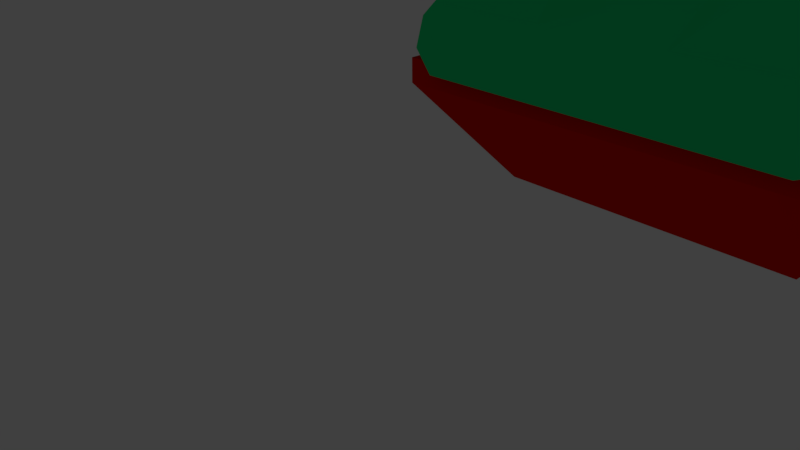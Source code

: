 # Source: HoundPit1.blend  (saved by Blender 2.77.0; exported with 4.5.12 LTS)
import bpy
from mathutils import Matrix  # noqa: F401  (used for matrix-valued properties, if any)

bpy.ops.wm.read_factory_settings(use_empty=True)
scene = bpy.context.scene
scene.name = 'Scene'

# ---- collections
col_collection_1 = bpy.data.collections.new('Collection 1'); scene.collection.children.link(col_collection_1)

# ---- materials (node trees are filled in below, after node groups)
mat_material_002 = bpy.data.materials.new('Material.002')
mat_material_002.alpha_threshold = 0.0
mat_material_002.use_transparent_shadow = False
mat_material_002.diffuse_color = (0.01119, 0.7108, 0.8, 1.0)
mat_material_002.roughness = 0.5
mat_material_001 = bpy.data.materials.new('Material.001')
mat_material_001.alpha_threshold = 0.0
mat_material_001.use_transparent_shadow = False
mat_material_001.diffuse_color = (0.01095, 0.8, 0.2339, 1.0)
mat_material_001.roughness = 0.5
mat_material_001.line_color = (0.0, 0.0, 0.0, 1.0)
mat_material_000 = bpy.data.materials.new('Material.000')
mat_material_000.alpha_threshold = 0.0
mat_material_000.use_transparent_shadow = False
mat_material_000.diffuse_color = (0.8, 0.007264, 0.0, 1.0)
mat_material_000.roughness = 0.5
mat_material_000.line_color = (0.0, 0.0, 0.0, 1.0)
mat_material_003 = bpy.data.materials.new('Material.003')
mat_material_003.alpha_threshold = 0.0
mat_material_003.use_transparent_shadow = False
mat_material_003.diffuse_color = (0.0, 0.0, 0.0, 1.0)
mat_material_003.roughness = 0.5
mat_material_003.line_color = (0.0, 0.0, 0.0, 1.0)
mat_material_004 = bpy.data.materials.new('Material.004')
mat_material_004.alpha_threshold = 0.0
mat_material_004.use_transparent_shadow = False
mat_material_004.roughness = 0.5
mat_material_005 = bpy.data.materials.new('Material.005')
mat_material_005.alpha_threshold = 0.0
mat_material_005.use_transparent_shadow = False
mat_material_005.diffuse_color = (0.0, 0.0, 0.0, 1.0)
mat_material_005.roughness = 0.5
mat_material_005.line_color = (0.0, 0.0, 0.0, 1.0)
mat_material_006 = bpy.data.materials.new('Material.006')
mat_material_006.alpha_threshold = 0.0
mat_material_006.use_transparent_shadow = False
mat_material_006.roughness = 0.5

# ---- material node trees

# ---- world
world_world = bpy.data.worlds.new('World'); scene.world = world_world
world_world.color = (0.05088, 0.05088, 0.05088)
world_world.use_sun_shadow = False
world_world.sun_shadow_jitter_overblur = 0.0
world_world.cycles.sampling_method = 'MANUAL'

# ---- cameras
cam_camera = bpy.data.cameras.new('Camera')
cam_camera.clip_end = 100.0
cam_camera.lens = 35.0
cam_camera.sensor_width = 32.0
cam_camera.sensor_height = 18.0
cam_camera.ortho_scale = 7.314
cam_camera.dof.focus_distance = 0.0
cam_camera.dof.aperture_fstop = 128.0

# ---- lights
light_lamp = bpy.data.lights.new('Lamp', 'POINT')
light_lamp.transmission_factor = 0.0
light_lamp.cutoff_distance = 30.0
light_lamp.energy = 257.0
light_lamp.shadow_buffer_clip_start = 1.001
light_lamp.shadow_soft_size = 0.1
light_lamp.shadow_maximum_resolution = 0.006
light_lamp.use_absolute_resolution = True

# ---- meshes
me_cube_002 = bpy.data.meshes.new('Cube.002')
me_cube_002.from_pydata([(-0.8018, 2.847, -11.11), (-0.7574, 2.847, -11.11), (-0.8018, 2.891, -11.11), (-0.7574, 2.891, -11.11), (-0.7938, 2.841, -11.11), (-0.7796, 2.839, -11.11), (-0.7653, 2.841, -11.11), (-0.7653, 2.898, -11.11), (-0.7796, 2.9, -11.11), (-0.7938, 2.898, -11.11), (-0.808, 2.883, -11.11), (-0.8098, 2.869, -11.11), (-0.808, 2.855, -11.11), (-0.7511, 2.855, -11.11), (-0.7493, 2.869, -11.11), (-0.7511, 2.883, -11.11), (-0.7907, 2.858, -11.11), (-0.7907, 2.869, -11.11), (-0.7907, 2.88, -11.11), (-0.7796, 2.858, -11.11), (-0.7796, 2.869, -11.11), (-0.7796, 2.88, -11.11), (-0.7685, 2.858, -11.11), (-0.7685, 2.869, -11.11), (-0.7685, 2.88, -11.11), (-0.8018, 2.847, 5.464), (-0.7574, 2.847, 5.464), (-0.8018, 2.891, 5.464), (-0.7574, 2.891, 5.464), (-0.7938, 2.841, 5.464), (-0.7796, 2.839, 5.464), (-0.7653, 2.841, 5.464), (-0.7653, 2.898, 5.464), (-0.7796, 2.9, 5.464), (-0.7938, 2.898, 5.464), (-0.808, 2.883, 5.464), (-0.8098, 2.869, 5.464), (-0.808, 2.855, 5.464), (-0.7511, 2.855, 5.464), (-0.7493, 2.869, 5.464), (-0.7511, 2.883, 5.464), (-0.783, 2.866, 7.871), (-0.7761, 2.866, 7.871), (-0.783, 2.873, 7.871), (-0.7761, 2.873, 7.871), (-0.7818, 2.865, 7.871), (-0.7796, 2.865, 7.871), (-0.7773, 2.865, 7.871), (-0.7773, 2.874, 7.871), (-0.7796, 2.874, 7.871), (-0.7818, 2.874, 7.871), (-0.784, 2.871, 7.871), (-0.7843, 2.869, 7.871), (-0.784, 2.867, 7.871), (-0.7751, 2.867, 7.871), (-0.7748, 2.869, 7.871), (-0.7751, 2.871, 7.871), (-0.7813, 2.868, 7.871), (-0.7813, 2.869, 7.871), (-0.7813, 2.871, 7.871), (-0.7796, 2.868, 7.871), (-0.7796, 2.869, 7.871), (-0.7796, 2.871, 7.871), (-0.7778, 2.868, 7.871), (-0.7778, 2.869, 7.871), (-0.7778, 2.871, 7.871)], [], [(24, 7, 3, 15), (10, 2, 9, 18), (18, 9, 8, 21), (21, 8, 7, 24), (5, 19, 22, 6), (19, 20, 23, 22), (20, 21, 24, 23), (4, 16, 19, 5), (16, 17, 20, 19), (17, 18, 21, 20), (0, 12, 16, 4), (12, 11, 17, 16), (11, 10, 18, 17), (6, 22, 13, 1), (22, 23, 14, 13), (23, 24, 15, 14), (27, 35, 51, 43), (29, 30, 46, 45), (25, 29, 45, 41), (39, 40, 56, 55), (34, 27, 43, 50), (38, 39, 55, 54), (40, 28, 44, 56), (33, 34, 50, 49), (26, 38, 54, 42), (31, 26, 42, 47), (32, 33, 49, 48), (36, 37, 53, 52), (37, 25, 41, 53), (28, 32, 48, 44), (35, 36, 52, 51), (30, 31, 47, 46), (8, 9, 34, 33), (15, 3, 28, 40), (13, 14, 39, 38), (9, 2, 27, 34), (14, 15, 40, 39), (0, 4, 29, 25), (4, 5, 30, 29), (2, 10, 35, 27), (5, 6, 31, 30), (10, 11, 36, 35), (3, 7, 32, 28), (12, 0, 25, 37), (11, 12, 37, 36), (7, 8, 33, 32), (6, 1, 26, 31), (1, 13, 38, 26), (65, 56, 44, 48), (51, 59, 50, 43), (59, 62, 49, 50), (62, 65, 48, 49), (46, 47, 63, 60), (60, 63, 64, 61), (61, 64, 65, 62), (45, 46, 60, 57), (57, 60, 61, 58), (58, 61, 62, 59), (41, 45, 57, 53), (53, 57, 58, 52), (52, 58, 59, 51), (47, 42, 54, 63), (63, 54, 55, 64), (64, 55, 56, 65)])
me_cube_002.materials.append(mat_material_002)
me_cube_002.use_remesh_preserve_volume = False
me_cube_002.use_remesh_preserve_attributes = False
me_cube_002.use_mirror_vertex_groups = False
me_cube_002.update()
me_cube_001 = bpy.data.meshes.new('Cube.001')
me_cube_001.from_pydata([(0.8877, 0.8877, -0.8877), (0.8877, -0.8877, -0.8877), (-0.8877, -0.8877, -0.8877), (-0.8877, 0.8878, -0.8877), (0.8878, 0.8877, 0.8877), (0.8877, -0.8878, 0.8877), (-0.8878, -0.8877, 0.8877), (-0.8877, 0.8877, 0.8877), (0.7143, 1.0, -1.0), (0.4286, 1.0, -1.0), (0.1429, 1.0, -1.0), (-0.1429, 1.0, -1.0), (-0.4286, 1.0, -1.0), (-0.7143, 1.0, -1.0), (0.7143, -1.0, -1.0), (0.4286, -1.0, -1.0), (0.1429, -1.0, -1.0), (-0.1429, -1.0, -1.0), (-0.4286, -1.0, -1.0), (-0.7143, -1.0, -1.0), (0.7143, 1.0, 1.0), (0.4286, 1.0, 1.0), (0.1429, 1.0, 1.0), (-0.1429, 1.0, 1.0), (-0.4286, 1.0, 1.0), (-0.7143, 1.0, 1.0), (0.7143, -1.0, 1.0), (0.4286, -1.0, 1.0), (0.1429, -1.0, 1.0), (-0.1429, -1.0, 1.0), (-0.4286, -1.0, 1.0), (-0.7143, -1.0, 1.0), (1.0, 0.7143, -1.0), (1.0, 0.4286, -1.0), (1.0, 0.1429, -1.0), (1.0, -0.1429, -1.0), (1.0, -0.4286, -1.0), (1.0, -0.7143, -1.0), (-1.0, -0.7143, -1.0), (-1.0, -0.4286, -1.0), (-1.0, -0.1429, -1.0), (-1.0, 0.1429, -1.0), (-1.0, 0.4286, -1.0), (-1.0, 0.7143, -1.0), (1.0, 0.7143, 1.0), (1.0, 0.4286, 1.0), (1.0, 0.1429, 1.0), (1.0, -0.1429, 1.0), (1.0, -0.4286, 1.0), (1.0, -0.7143, 1.0), (-1.0, -0.7143, 1.0), (-1.0, -0.4286, 1.0), (-1.0, -0.1429, 1.0), (-1.0, 0.1429, 1.0), (-1.0, 0.4286, 1.0), (-1.0, 0.7143, 1.0), (0.7143, 0.7143, 1.0), (0.7143, 0.4286, 3.962), (0.7143, 0.1429, 3.962), (0.7143, -0.1429, 3.962), (0.7143, -0.4286, 3.962), (0.7143, -0.7143, 1.0), (0.4286, 0.7143, 1.0), (0.4286, 0.4286, 3.962), (0.4286, 0.1429, 3.962), (0.4286, -0.1429, 3.962), (0.4286, -0.4286, 3.962), (0.4286, -0.7143, 1.0), (0.1429, 0.7143, 1.0), (0.1429, 0.4286, 1.0), (0.1429, 0.1429, 1.0), (0.1429, -0.1429, 1.0), (0.1429, -0.4286, 1.0), (0.1429, -0.7143, 1.0), (-0.1429, 0.7143, 1.0), (-0.1429, 0.4286, 1.0), (-0.1429, 0.1429, 1.0), (-0.1429, -0.1429, 1.0), (-0.1429, -0.4286, 1.0), (-0.1429, -0.7143, 1.0), (-0.4286, 0.7143, 1.0), (-0.4286, 0.4286, 3.962), (-0.4286, 0.1429, 3.962), (-0.4286, -0.1429, 3.962), (-0.4286, -0.4286, 3.962), (-0.4286, -0.7143, 1.0), (-0.7143, 0.7143, 1.0), (-0.7143, 0.4286, 3.962), (-0.7143, 0.1429, 3.962), (-0.7143, -0.1429, 3.962), (-0.7143, -0.4286, 3.962), (-0.7143, -0.7143, 1.0), (0.7143, -0.7143, -1.0), (0.7143, -0.4286, 1.236), (0.7143, -0.1429, 1.236), (0.7143, 0.1429, 1.236), (0.7143, 0.4286, 1.236), (0.7143, 0.7143, -1.0), (0.4286, -0.7143, -1.0), (0.4286, -0.4286, 1.236), (0.4286, -0.1429, 1.236), (0.4286, 0.1429, 1.236), (0.4286, 0.4286, 1.236), (0.4286, 0.7143, -1.0), (0.1429, -0.7143, -1.0), (0.1429, -0.4286, -1.0), (0.1429, -0.1429, -1.0), (0.1429, 0.1429, -1.0), (0.1429, 0.4286, -1.0), (0.1429, 0.7143, -1.0), (-0.1429, -0.7143, -1.0), (-0.1429, -0.4286, -1.0), (-0.1429, -0.1429, -1.0), (-0.1429, 0.1429, -1.0), (-0.1429, 0.4286, -1.0), (-0.1429, 0.7143, -1.0), (-0.4286, -0.7143, -1.0), (-0.4286, -0.4286, 1.236), (-0.4286, -0.1429, 1.236), (-0.4286, 0.1429, 1.236), (-0.4286, 0.4286, 1.236), (-0.4286, 0.7143, -1.0), (-0.7143, -0.7143, -1.0), (-0.7143, -0.4286, 1.236), (-0.7143, -0.1429, 1.236), (-0.7143, 0.1429, 1.236), (-0.7143, 0.4286, 1.236), (-0.7143, 0.7143, -1.0), (0.9389, 0.9389, 0.0), (0.9389, -0.9389, 0.0), (-0.9389, -0.9389, 0.0), (-0.9389, 0.9389, 0.0), (0.7554, 1.058, 0.0), (0.4532, 1.058, 0.0), (0.1511, 1.058, 0.0), (-0.1511, 1.058, 0.0), (-0.4532, 1.058, 0.0), (-0.7554, 1.058, 0.0), (0.7554, -1.058, 0.0), (0.4532, -1.058, 0.0), (0.1511, -1.058, 0.0), (-0.1511, -1.058, 0.0), (-0.4532, -1.058, 0.0), (-0.7554, -1.058, 0.0), (-1.058, -0.7554, 0.0), (-1.058, -0.4532, 0.0), (-1.058, -0.1511, 0.0), (-1.058, 0.1511, 0.0), (-1.058, 0.4532, 0.0), (-1.058, 0.7554, 0.0), (1.058, 0.7554, 0.0), (1.058, 0.4532, 0.0), (1.058, 0.1511, 0.0), (1.058, -0.1511, 0.0), (1.058, -0.4532, 0.0), (1.058, -0.7554, 0.0)], [], [(122, 19, 2, 38), (91, 50, 6, 31), (155, 49, 5, 129), (143, 31, 6, 130), (149, 55, 7, 131), (137, 13, 3, 131), (128, 0, 8, 132), (132, 8, 9, 133), (133, 9, 10, 134), (134, 10, 11, 135), (135, 11, 12, 136), (136, 12, 13, 137), (129, 5, 26, 138), (138, 26, 27, 139), (139, 27, 28, 140), (140, 28, 29, 141), (141, 29, 30, 142), (142, 30, 31, 143), (49, 61, 26, 5), (61, 67, 27, 26), (67, 73, 28, 27), (73, 79, 29, 28), (79, 85, 30, 29), (85, 91, 31, 30), (37, 1, 14, 92), (92, 14, 15, 98), (98, 15, 16, 104), (104, 16, 17, 110), (110, 17, 18, 116), (116, 18, 19, 122), (12, 121, 127, 13), (121, 120, 126, 127), (120, 119, 125, 126), (119, 118, 124, 125), (118, 117, 123, 124), (117, 116, 122, 123), (11, 115, 121, 12), (115, 114, 120, 121), (114, 113, 119, 120), (113, 112, 118, 119), (112, 111, 117, 118), (111, 110, 116, 117), (10, 109, 115, 11), (109, 108, 114, 115), (108, 107, 113, 114), (107, 106, 112, 113), (106, 105, 111, 112), (105, 104, 110, 111), (9, 103, 109, 10), (103, 102, 108, 109), (102, 101, 107, 108), (101, 100, 106, 107), (100, 99, 105, 106), (99, 98, 104, 105), (8, 97, 103, 9), (97, 96, 102, 103), (96, 95, 101, 102), (95, 94, 100, 101), (94, 93, 99, 100), (93, 92, 98, 99), (0, 32, 97, 8), (32, 33, 96, 97), (33, 34, 95, 96), (34, 35, 94, 95), (35, 36, 93, 94), (36, 37, 92, 93), (24, 25, 86, 80), (80, 86, 87, 81), (81, 87, 88, 82), (82, 88, 89, 83), (83, 89, 90, 84), (84, 90, 91, 85), (23, 24, 80, 74), (74, 80, 81, 75), (75, 81, 82, 76), (76, 82, 83, 77), (77, 83, 84, 78), (78, 84, 85, 79), (22, 23, 74, 68), (68, 74, 75, 69), (69, 75, 76, 70), (70, 76, 77, 71), (71, 77, 78, 72), (72, 78, 79, 73), (21, 22, 68, 62), (62, 68, 69, 63), (63, 69, 70, 64), (64, 70, 71, 65), (65, 71, 72, 66), (66, 72, 73, 67), (20, 21, 62, 56), (56, 62, 63, 57), (57, 63, 64, 58), (58, 64, 65, 59), (59, 65, 66, 60), (60, 66, 67, 61), (4, 20, 56, 44), (44, 56, 57, 45), (45, 57, 58, 46), (46, 58, 59, 47), (47, 59, 60, 48), (48, 60, 61, 49), (130, 6, 50, 144), (144, 50, 51, 145), (145, 51, 52, 146), (146, 52, 53, 147), (147, 53, 54, 148), (148, 54, 55, 149), (128, 4, 44, 150), (150, 44, 45, 151), (151, 45, 46, 152), (152, 46, 47, 153), (153, 47, 48, 154), (154, 48, 49, 155), (25, 7, 55, 86), (86, 55, 54, 87), (87, 54, 53, 88), (88, 53, 52, 89), (89, 52, 51, 90), (90, 51, 50, 91), (13, 127, 43, 3), (127, 126, 42, 43), (126, 125, 41, 42), (125, 124, 40, 41), (124, 123, 39, 40), (123, 122, 38, 39), (36, 154, 155, 37), (35, 153, 154, 36), (34, 152, 153, 35), (33, 151, 152, 34), (32, 150, 151, 33), (0, 128, 150, 32), (42, 148, 149, 43), (41, 147, 148, 42), (40, 146, 147, 41), (39, 145, 146, 40), (38, 144, 145, 39), (2, 130, 144, 38), (18, 142, 143, 19), (17, 141, 142, 18), (16, 140, 141, 17), (15, 139, 140, 16), (14, 138, 139, 15), (1, 129, 138, 14), (24, 136, 137, 25), (23, 135, 136, 24), (22, 134, 135, 23), (21, 133, 134, 22), (20, 132, 133, 21), (4, 128, 132, 20), (25, 137, 131, 7), (43, 149, 131, 3), (19, 143, 130, 2), (37, 155, 129, 1)])
me_cube_001.materials.append(mat_material_001)
me_cube_001.use_remesh_preserve_volume = False
me_cube_001.use_remesh_preserve_attributes = False
me_cube_001.use_mirror_vertex_groups = False
me_cube_001.update()
me_cube = bpy.data.meshes.new('Cube')
me_cube.from_pydata([(-0.9384, 1.063, -11.18), (1.009, 1.063, -11.18), (-0.9384, 3.011, -11.18), (1.009, 3.011, -11.18), (-0.6139, 1.063, -11.18), (-0.2893, 1.063, -11.18), (0.03523, 1.063, -11.18), (0.3598, 1.063, -11.18), (0.6843, 1.063, -11.18), (0.6843, 3.011, -11.18), (0.3598, 3.011, -11.18), (0.03523, 3.011, -11.18), (-0.2893, 3.011, -11.18), (-0.6139, 3.011, -11.18), (-0.9384, 2.686, -11.18), (-0.9384, 2.362, -11.18), (-0.9384, 2.037, -11.18), (-0.9384, 1.713, -11.18), (-0.9384, 1.388, -11.18), (1.009, 1.388, -11.18), (1.009, 1.713, -11.18), (1.009, 2.037, -11.18), (1.009, 2.362, -11.18), (1.009, 2.686, -11.18), (-0.6139, 1.388, -17.78), (-0.6139, 1.713, -19.98), (-0.6139, 2.037, -19.98), (-0.6139, 2.362, -19.98), (-0.6139, 2.686, -17.78), (-0.2893, 1.388, -19.98), (-0.2893, 1.713, -22.25), (-0.2893, 2.037, -22.25), (-0.2893, 2.362, -22.25), (-0.2893, 2.686, -19.98), (0.03523, 1.388, -19.98), (0.03523, 1.713, -22.25), (0.03523, 2.037, -24.35), (0.03523, 2.362, -22.25), (0.03523, 2.686, -19.98), (0.3598, 1.388, -19.98), (0.3598, 1.713, -22.25), (0.3598, 2.037, -22.25), (0.3598, 2.362, -22.25), (0.3598, 2.686, -19.98), (0.6843, 1.388, -17.78), (0.6843, 1.713, -19.98), (0.6843, 2.037, -19.98), (0.6843, 2.362, -19.98), (0.6843, 2.686, -17.78), (-0.9384, 1.063, -13.4), (1.009, 1.063, -13.4), (-0.9384, 3.011, -13.4), (1.009, 3.011, -13.4), (-0.6139, 1.063, -13.4), (-0.2893, 1.063, -13.4), (0.03523, 1.063, -13.4), (0.3598, 1.063, -13.4), (0.6843, 1.063, -13.4), (0.6843, 3.011, -13.4), (0.3598, 3.011, -13.4), (0.03523, 3.011, -13.4), (-0.2893, 3.011, -13.4), (-0.6139, 3.011, -13.4), (-0.9384, 2.686, -13.4), (-0.9384, 2.362, -13.4), (-0.9384, 2.037, -13.4), (-0.9384, 1.713, -13.4), (-0.9384, 1.388, -13.4), (1.009, 1.388, -13.4), (1.009, 1.713, -13.4), (1.009, 2.037, -13.4), (1.009, 2.362, -13.4), (1.009, 2.686, -13.4), (-0.6139, 1.388, -22.19), (-0.6139, 1.713, -22.19), (-0.6139, 2.037, -22.19), (-0.6139, 2.362, -22.19), (-0.6139, 2.686, -22.19), (-0.2893, 1.388, -22.19), (-0.2893, 1.713, -24.47), (-0.2893, 2.037, -24.47), (-0.2893, 2.362, -24.47), (-0.2893, 2.686, -22.19), (0.03523, 1.388, -22.19), (0.03523, 1.713, -24.47), (0.03523, 2.037, -26.56), (0.03523, 2.362, -24.47), (0.03523, 2.686, -22.19), (0.3598, 1.388, -22.19), (0.3598, 1.713, -24.47), (0.3598, 2.037, -24.47), (0.3598, 2.362, -24.47), (0.3598, 2.686, -22.19), (0.6843, 1.388, -22.19), (0.6843, 1.713, -22.19), (0.6843, 2.037, -22.19), (0.6843, 2.362, -22.19), (0.6843, 2.686, -22.19)], [], [(48, 9, 3, 23), (14, 2, 13, 28), (28, 13, 12, 33), (33, 12, 11, 38), (38, 11, 10, 43), (43, 10, 9, 48), (7, 39, 44, 8), (39, 40, 45, 44), (40, 41, 46, 45), (41, 42, 47, 46), (42, 43, 48, 47), (6, 34, 39, 7), (34, 35, 40, 39), (35, 36, 41, 40), (36, 37, 42, 41), (37, 38, 43, 42), (5, 29, 34, 6), (29, 30, 35, 34), (30, 31, 36, 35), (31, 32, 37, 36), (32, 33, 38, 37), (4, 24, 29, 5), (24, 25, 30, 29), (25, 26, 31, 30), (26, 27, 32, 31), (27, 28, 33, 32), (0, 18, 24, 4), (18, 17, 25, 24), (17, 16, 26, 25), (16, 15, 27, 26), (15, 14, 28, 27), (8, 44, 19, 1), (44, 45, 20, 19), (45, 46, 21, 20), (46, 47, 22, 21), (47, 48, 23, 22), (97, 72, 52, 58), (63, 77, 62, 51), (77, 82, 61, 62), (82, 87, 60, 61), (87, 92, 59, 60), (92, 97, 58, 59), (56, 57, 93, 88), (88, 93, 94, 89), (89, 94, 95, 90), (90, 95, 96, 91), (91, 96, 97, 92), (55, 56, 88, 83), (83, 88, 89, 84), (84, 89, 90, 85), (85, 90, 91, 86), (86, 91, 92, 87), (54, 55, 83, 78), (78, 83, 84, 79), (79, 84, 85, 80), (80, 85, 86, 81), (81, 86, 87, 82), (53, 54, 78, 73), (73, 78, 79, 74), (74, 79, 80, 75), (75, 80, 81, 76), (76, 81, 82, 77), (49, 53, 73, 67), (67, 73, 74, 66), (66, 74, 75, 65), (65, 75, 76, 64), (64, 76, 77, 63), (57, 50, 68, 93), (93, 68, 69, 94), (94, 69, 70, 95), (95, 70, 71, 96), (96, 71, 72, 97), (12, 13, 62, 61), (22, 23, 72, 71), (5, 6, 55, 54), (15, 16, 65, 64), (6, 7, 56, 55), (16, 17, 66, 65), (18, 0, 49, 67), (7, 8, 57, 56), (17, 18, 67, 66), (8, 1, 50, 57), (3, 9, 58, 52), (1, 19, 68, 50), (23, 3, 52, 72), (9, 10, 59, 58), (19, 20, 69, 68), (13, 2, 51, 62), (10, 11, 60, 59), (20, 21, 70, 69), (0, 4, 53, 49), (2, 14, 63, 51), (11, 12, 61, 60), (21, 22, 71, 70), (4, 5, 54, 53), (14, 15, 64, 63)])
me_cube.materials.append(mat_material_000)
me_cube.use_remesh_preserve_volume = False
me_cube.use_remesh_preserve_attributes = False
me_cube.use_mirror_vertex_groups = False
me_cube.update()
me_cube_003 = bpy.data.meshes.new('Cube.003')
me_cube_003.from_pydata([(-0.8018, 2.847, -11.11), (-0.7574, 2.847, -11.11), (-0.8018, 2.891, -11.11), (-0.7574, 2.891, -11.11), (-0.7938, 2.841, -11.11), (-0.7796, 2.839, -11.11), (-0.7653, 2.841, -11.11), (-0.7653, 2.898, -11.11), (-0.7796, 2.9, -11.11), (-0.7938, 2.898, -11.11), (-0.808, 2.883, -11.11), (-0.8098, 2.869, -11.11), (-0.808, 2.855, -11.11), (-0.7511, 2.855, -11.11), (-0.7493, 2.869, -11.11), (-0.7511, 2.883, -11.11), (-0.7907, 2.858, -11.11), (-0.7907, 2.869, -11.11), (-0.7907, 2.88, -11.11), (-0.7796, 2.858, -11.11), (-0.7796, 2.869, -11.11), (-0.7796, 2.88, -11.11), (-0.7685, 2.858, -11.11), (-0.7685, 2.869, -11.11), (-0.7685, 2.88, -11.11), (-0.8018, 2.847, 5.464), (-0.7574, 2.847, 5.464), (-0.8018, 2.891, 5.464), (-0.7574, 2.891, 5.464), (-0.7938, 2.841, 5.464), (-0.7796, 2.839, 5.464), (-0.7653, 2.841, 5.464), (-0.7653, 2.898, 5.464), (-0.7796, 2.9, 5.464), (-0.7938, 2.898, 5.464), (-0.808, 2.883, 5.464), (-0.8098, 2.869, 5.464), (-0.808, 2.855, 5.464), (-0.7511, 2.855, 5.464), (-0.7493, 2.869, 5.464), (-0.7511, 2.883, 5.464), (-0.783, 2.866, 7.871), (-0.7761, 2.866, 7.871), (-0.783, 2.873, 7.871), (-0.7761, 2.873, 7.871), (-0.7818, 2.865, 7.871), (-0.7796, 2.865, 7.871), (-0.7773, 2.865, 7.871), (-0.7773, 2.874, 7.871), (-0.7796, 2.874, 7.871), (-0.7818, 2.874, 7.871), (-0.784, 2.871, 7.871), (-0.7843, 2.869, 7.871), (-0.784, 2.867, 7.871), (-0.7751, 2.867, 7.871), (-0.7748, 2.869, 7.871), (-0.7751, 2.871, 7.871), (-0.7813, 2.868, 7.871), (-0.7813, 2.869, 7.871), (-0.7813, 2.871, 7.871), (-0.7796, 2.868, 7.871), (-0.7796, 2.869, 7.871), (-0.7796, 2.871, 7.871), (-0.7778, 2.868, 7.871), (-0.7778, 2.869, 7.871), (-0.7778, 2.871, 7.871)], [], [(24, 7, 3, 15), (10, 2, 9, 18), (18, 9, 8, 21), (21, 8, 7, 24), (5, 19, 22, 6), (19, 20, 23, 22), (20, 21, 24, 23), (4, 16, 19, 5), (16, 17, 20, 19), (17, 18, 21, 20), (0, 12, 16, 4), (12, 11, 17, 16), (11, 10, 18, 17), (6, 22, 13, 1), (22, 23, 14, 13), (23, 24, 15, 14), (27, 35, 51, 43), (29, 30, 46, 45), (25, 29, 45, 41), (39, 40, 56, 55), (34, 27, 43, 50), (38, 39, 55, 54), (40, 28, 44, 56), (33, 34, 50, 49), (26, 38, 54, 42), (31, 26, 42, 47), (32, 33, 49, 48), (36, 37, 53, 52), (37, 25, 41, 53), (28, 32, 48, 44), (35, 36, 52, 51), (30, 31, 47, 46), (8, 9, 34, 33), (15, 3, 28, 40), (13, 14, 39, 38), (9, 2, 27, 34), (14, 15, 40, 39), (0, 4, 29, 25), (4, 5, 30, 29), (2, 10, 35, 27), (5, 6, 31, 30), (10, 11, 36, 35), (3, 7, 32, 28), (12, 0, 25, 37), (11, 12, 37, 36), (7, 8, 33, 32), (6, 1, 26, 31), (1, 13, 38, 26), (65, 56, 44, 48), (51, 59, 50, 43), (59, 62, 49, 50), (62, 65, 48, 49), (46, 47, 63, 60), (60, 63, 64, 61), (61, 64, 65, 62), (45, 46, 60, 57), (57, 60, 61, 58), (58, 61, 62, 59), (41, 45, 57, 53), (53, 57, 58, 52), (52, 58, 59, 51), (47, 42, 54, 63), (63, 54, 55, 64), (64, 55, 56, 65)])
me_cube_003.materials.append(mat_material_002)
me_cube_003.use_remesh_preserve_volume = False
me_cube_003.use_remesh_preserve_attributes = False
me_cube_003.use_mirror_vertex_groups = False
me_cube_003.update()
me_cube_004 = bpy.data.meshes.new('Cube.004')
me_cube_004.from_pydata([(-1.915, 0.06425, -1.393), (-1.915, 0.9491, -1.393), (-2.401, -0.03478, 0.4912), (-2.401, 1.067, 0.4912), (-2.948, -0.4228, -0.5855), (-2.948, 1.385, -0.5855), (-2.878, -0.3108, -0.04713), (-2.878, 1.306, -0.04713), (-2.393, -0.1604, -1.043), (-2.393, 1.174, -1.043), (-1.443, 1.0, -1.561), (-1.443, 0.01333, -1.561), (-1.613, 1.067, 0.3216), (-1.613, -0.03478, 0.3216), (-1.688, 1.301, -0.7335), (-1.887, 0.007829, -0.8186), (-1.566, 1.233, -0.302), (-1.566, 0.02317, -0.342), (-1.566, -0.1604, -1.147), (-1.566, 1.174, -1.147), (-0.7217, 1.0, -1.561), (-0.7217, 0.01333, -1.561), (-0.7217, 1.0, -0.2951), (-0.7217, 0.01333, -0.2951), (-0.8442, 1.301, -0.8379), (-0.2952, -0.4931, -0.8379), (-0.783, 1.233, -0.4316), (-0.783, -0.04253, -0.4316), (-0.783, -0.1604, -1.199), (-0.783, 1.174, -1.199), (-2.147, 0.5205, -1.477), (-2.689, 0.5347, 0.6245), (-0.01143, 0.6036, -0.3863), (-3.299, 0.4298, -0.5763), (-3.221, 0.4888, 0.02409), (-2.681, 0.5281, -1.086), (-1.811, 0.5347, 0.4353), (-1.621, 0.5222, -1.664), (-0.8163, 0.5222, -0.2525), (0.001663, 0.8515, -2.653), (0.001663, 0.1841, -2.653), (-0.6907, 0.8515, -2.653), (-0.6907, 0.1841, -2.653), (-0.3445, 0.8515, -2.653), (-0.3445, 0.1841, -2.653), (-0.776, 0.5283, -2.723), (-0.2872, 0.2261, -1.974), (0.007032, 0.7933, -1.974), (-0.5815, 0.2261, -1.974), (-0.6539, 0.5186, -2.034), (-0.5815, 0.7933, -1.974), (-0.2872, 0.7933, -1.974), (0.007032, 0.2261, -1.974), (-0.007629, 1.091, -3.48), (-0.00763, -0.04807, -3.48), (-1.19, 1.091, -3.48), (-1.19, -0.04807, -3.48), (-0.5986, 1.091, -3.48), (-0.5986, -0.04807, -3.48), (-1.335, 0.5395, -3.599), (-0.09925, -1.07, -5.246), (-0.09925, 4.119, -5.41), (-0.05038, 1.519, -4.173), (-0.05038, -0.4755, -4.173), (-2.119, 1.519, -4.173), (-2.119, -0.4755, -4.173), (-1.085, 1.519, -4.578), (-1.085, -0.4755, -4.173), (-2.374, 0.553, -4.381), (-3.182, 1.434, -4.665), (-3.182, -0.394, -4.665), (-1.641, 4.119, -6.212), (-1.641, -0.966, -5.52), (-3.562, 0.5666, -4.226), (-1.843, 0.5666, -4.976), (-0.07878, 1.665, -8.264), (-0.07878, -0.5357, -9.304), (-0.09686, 0.5995, -9.534), (-1.624, 1.45, -9.304), (-0.9817, -0.3203, -9.304), (-1.37, 0.5995, -9.534), (-0.1317, -1.495, -6.278), (-1.641, -1.495, -6.278), (-0.09925, 2.016, -6.278), (-1.641, 2.016, -6.278), (-1.843, 0.5768, -6.589), (-3.305, 1.434, -5.802), (-3.305, -0.3938, -5.802), (-2.497, 2.006, -5.802), (-2.497, -0.9659, -5.802), (-3.685, 0.5667, -5.363), (-2.275, 0.5667, -5.711), (-2.965, 1.19, -7.641), (-3.42, 1.419, -7.461), (-2.965, -0.1787, -7.641), (-3.42, -0.4081, -7.461), (-3.8, 0.5524, -7.202), (-2.6, 0.5524, -7.55), (-3.438, -0.5632, -10.12), (-3.696, -0.4331, -10.02), (-3.438, -1.339, -10.12), (-3.696, -1.469, -10.02), (-3.911, -0.9247, -9.872), (-3.231, -0.9247, -10.07), (1.915, 0.06425, -1.393), (1.915, 0.9491, -1.393), (2.401, -0.03478, 0.4912), (2.401, 1.067, 0.4912), (3.678e-08, 1.0, -1.561), (3.678e-08, 0.01333, -1.561), (3.678e-08, 1.142, -0.3629), (3.678e-08, 0.01333, -0.4705), (2.948, -0.4228, -0.5855), (2.948, 1.385, -0.5855), (3.678e-08, 1.288, -0.9422), (3.678e-08, -0.6135, -0.8604), (2.878, -0.3108, -0.04713), (2.878, 1.306, -0.04713), (3.678e-08, 1.233, -0.5613), (3.678e-08, -0.1604, -0.5613), (3.678e-08, -0.1604, -1.251), (2.393, -0.1604, -1.043), (2.393, 1.174, -1.043), (3.678e-08, 1.174, -1.251), (1.443, 1.0, -1.561), (1.443, 0.01333, -1.561), (1.613, 1.067, 0.3216), (1.613, -0.03478, 0.3216), (1.688, 1.301, -0.7335), (1.887, 0.007829, -0.8186), (1.566, 1.233, -0.302), (1.566, 0.02317, -0.342), (1.566, -0.1604, -1.147), (1.566, 1.174, -1.147), (0.7217, 1.0, -1.561), (0.7217, 0.01333, -1.561), (0.7217, 1.0, -0.2951), (0.7217, 0.01333, -0.2951), (0.8442, 1.301, -0.8379), (0.2952, -0.4931, -0.8379), (0.783, 1.233, -0.4316), (0.783, -0.04253, -0.4316), (0.783, -0.1604, -1.199), (0.783, 1.174, -1.199), (2.147, 0.5205, -1.477), (2.689, 0.5347, 0.6245), (0.01143, 0.6036, -0.3863), (3.299, 0.4298, -0.5763), (3.221, 0.4888, 0.02409), (2.681, 0.5281, -1.086), (1.811, 0.5347, 0.4353), (1.621, 0.5222, -1.664), (0.8163, 0.5222, -0.2525), (-0.001663, 0.8515, -2.653), (-0.001663, 0.1841, -2.653), (0.6907, 0.8515, -2.653), (0.6907, 0.1841, -2.653), (0.3445, 0.8515, -2.653), (0.3445, 0.1841, -2.653), (0.776, 0.5283, -2.723), (0.2872, 0.2261, -1.974), (-0.007032, 0.7933, -1.974), (0.5815, 0.2261, -1.974), (0.6539, 0.5186, -2.034), (0.5815, 0.7933, -1.974), (0.2872, 0.7933, -1.974), (-0.007032, 0.2261, -1.974), (0.007629, 1.091, -3.48), (0.00763, -0.04807, -3.48), (1.19, 1.091, -3.48), (1.19, -0.04807, -3.48), (0.5986, 1.091, -3.48), (0.5986, -0.04807, -3.48), (1.335, 0.5395, -3.599), (-0.09925, -1.07, -5.246), (-0.09925, 4.119, -5.413), (-0.05038, 1.519, -4.173), (-0.05038, -0.4755, -4.173), (2.119, 1.519, -4.173), (2.119, -0.4755, -4.173), (1.085, 1.519, -4.173), (1.085, -0.4755, -4.173), (2.374, 0.553, -4.381), (3.182, 1.434, -4.665), (3.182, -0.394, -4.665), (1.641, 4.119, -6.212), (1.641, -0.966, -5.52), (3.562, 0.5666, -4.226), (1.843, 0.5666, -4.976), (-0.07878, 1.665, -8.264), (-0.07878, -0.5357, -9.304), (-0.09686, 0.5995, -9.534), (1.629, 1.45, -9.304), (0.9817, -0.3203, -9.304), (1.37, 0.5995, -9.534), (-0.1317, -1.495, -6.278), (1.641, -1.495, -6.278), (-0.09925, 2.016, -6.278), (1.641, 2.016, -6.278), (1.843, 0.5768, -6.589), (3.305, 1.434, -5.802), (3.305, -0.3938, -5.802), (2.497, 2.006, -5.802), (2.497, -0.9659, -5.802), (3.685, 0.5667, -5.363), (2.275, 0.5667, -5.711), (2.965, 1.19, -7.641), (3.42, 1.419, -7.461), (2.965, -0.1787, -7.641), (3.42, -0.4081, -7.461), (3.8, 0.5524, -7.202), (2.6, 0.5524, -7.55), (3.438, -0.5632, -10.12), (3.696, -0.4331, -10.02), (3.438, -1.339, -10.12), (3.696, -1.469, -10.02), (3.911, -0.9247, -9.872), (3.231, -0.9247, -10.07), (-0.08688, 1.718, -10.05), (-0.08688, -0.7693, -10.05), (-0.1088, 0.6078, -9.999), (-1.182, 1.457, -10.05), (-1.182, -0.508, -10.05), (-1.403, 0.6078, -9.999), (-0.08688, 1.718, -10.05), (-0.08688, -0.7693, -10.05), (-0.1088, 0.6078, -9.999), (1.2, 1.457, -10.05), (1.2, -0.508, -10.05), (1.42, 0.6078, -9.999), (-0.3213, 0.6014, -10.4), (-0.3018, 1.673, -10.45), (-1.051, 1.54, -10.45), (-0.3018, -0.2723, -10.45), (-1.051, -0.1392, -10.45), (-1.137, 0.6014, -10.4), (-0.3193, 0.1432, -14.42), (-0.4321, 0.4442, -14.47), (-0.9163, 0.385, -14.47), (-0.2998, -0.4306, -14.47), (-1.049, -0.2975, -14.47), (-1.135, 0.1432, -14.42), (-0.3113, 0.5959, -17.37), (-0.2918, 1.24, -17.42), (-1.041, 1.107, -17.42), (-0.2918, -0.1208, -17.42), (-1.041, 0.01237, -17.42), (-1.128, 0.5959, -17.33), (0.1956, 0.6036, -10.43), (0.2151, 1.674, -10.48), (1.064, 1.541, -10.48), (0.2151, -0.2711, -10.48), (1.064, -0.1379, -10.48), (1.151, 0.6036, -10.43), (0.1884, 0.142, -14.45), (0.3311, 0.4435, -14.51), (0.934, 0.3104, -14.51), (0.2079, -0.4313, -14.51), (1.057, -0.2982, -14.51), (1.144, 0.142, -14.45), (0.1815, 0.5948, -17.36), (0.201, 1.239, -17.41), (1.05, 1.106, -17.41), (0.201, -0.1214, -17.41), (1.05, 0.01174, -17.41), (1.138, 0.5948, -17.36), (3.244, -0.7919, -10.98), (3.502, -0.6618, -10.87), (3.717, -1.153, -10.73), (3.344, -1.318, -10.77), (3.602, -1.449, -10.67), (3.137, -0.9039, -10.72), (-3.308, -1.38, -10.72), (-3.566, -1.51, -10.62), (-3.781, -0.9651, -10.47), (-3.252, -0.6085, -10.99), (-3.51, -0.4784, -10.89), (-3.045, -0.97, -10.94), (-0.3142, 0.5921, -17.99), (-0.2947, 1.236, -18.04), (-0.894, 1.103, -18.04), (-0.4561, -1.549, -18.04), (-0.873, -1.416, -18.04), (-1.131, 0.5921, -17.95), (0.1786, 0.591, -17.98), (0.1981, 1.235, -18.03), (1.047, 1.102, -18.03), (0.3686, -1.549, -18.03), (0.886, -1.416, -18.03), (1.135, 0.591, -17.98), (1.137, 0.593, -17.66), (1.049, 1.104, -17.71), (0.1996, 1.237, -17.71), (0.1801, 0.593, -17.66), (0.1996, -0.3774, -17.71), (1.049, -0.3726, -17.71), (-1.042, 1.105, -17.73), (-0.2932, 1.238, -17.73), (-1.13, 0.594, -17.64), (-1.042, -0.3735, -17.73), (-0.2932, -0.3784, -17.73), (-0.3128, 0.594, -17.68), (0.3609, 1.0, -1.561), (0.3609, 0.01333, -1.561), (0.3609, 1.071, -0.329), (0.3609, 0.01333, -0.3828), (0.4221, 1.294, -0.89), (0.1476, -0.5533, -0.8491), (0.3915, 1.233, -0.4964), (0.3915, -0.1015, -0.4964), (0.3915, -0.1604, -1.225), (0.3915, 1.174, -1.225), (0.4139, 0.5629, -0.3194), (0.1714, 0.8515, -2.653), (0.1714, 0.1841, -2.653), (0.1401, 0.7933, -1.974), (0.1401, 0.2261, -1.974), (0.3031, 1.091, -3.48), (0.3031, -0.04807, -3.48), (0.5172, 1.519, -4.173), (0.5172, -0.4755, -4.173), (0.7707, 4.119, -5.701), (0.7707, -1.018, -5.383), (0.4514, -0.428, -9.304), (0.7545, -1.495, -6.278), (0.5564, -0.6387, -10.05), (0.6397, 1.608, -10.48), (0.6397, -0.2045, -10.48), (0.6326, 0.3429, -14.51), (0.6326, -0.7464, -14.51), (0.6257, 1.173, -17.41), (0.6257, -0.05484, -17.41), (0.6227, 1.169, -18.03), (0.6227, -0.7891, -18.03), (0.6568, 0.591, -17.98), (0.6243, -0.375, -17.71), (0.6243, 1.171, -17.71), (-0.3609, 1.0, -1.561), (-0.3609, 0.01333, -1.561), (-0.3609, 1.071, -0.329), (-0.3609, 0.01333, -0.3828), (-0.4221, 1.294, -0.89), (-0.1476, -0.5533, -0.8491), (-0.3915, 1.233, -0.4964), (-0.3915, -0.1015, -0.4964), (-0.3915, -0.1604, -1.225), (-0.3915, 1.174, -1.225), (-0.4139, 0.5629, -0.3194), (-0.1714, 0.8515, -2.653), (-0.1714, 0.1841, -2.653), (-0.1401, 0.7933, -1.974), (-0.1401, 0.2261, -1.974), (-0.3031, 1.091, -3.48), (-0.3031, -0.04807, -3.48), (-0.5676, 1.519, -4.173), (-0.5676, -0.4755, -4.173), (-0.87, 4.119, -5.699), (-0.87, -1.018, -5.383), (-0.5302, -0.428, -9.304), (-0.8862, -1.495, -6.278), (-0.6345, -0.6387, -10.05), (-0.6762, 1.607, -10.45), (-0.6762, -0.2058, -10.45), (-0.6742, 0.3436, -14.47), (-0.6742, -0.7457, -14.47), (-0.6662, 1.173, -17.42), (-0.6662, -0.05421, -17.42), (-0.6691, 1.17, -18.04), (-0.6691, -0.7885, -18.04), (-0.7227, 0.5921, -17.97), (-0.6677, -0.3759, -17.73), (-0.6677, 1.171, -17.73), (-0.1068, 10.56, -5.664), (-1.39, 10.56, -6.466), (-0.0863, 11.59, -8.517), (-1.636, 10.0, -8.651), (-0.1068, 11.63, -6.531), (-1.39, 10.57, -6.531), (-0.1068, 10.56, -5.666), (1.3, 10.56, -6.466), (-0.0863, 11.59, -8.517), (1.617, 10.0, -8.651), (-0.1068, 11.63, -6.531), (1.3, 10.57, -6.531), (-0.09439, 10.23, -10.71), (-1.19, 10.01, -10.31), (-0.09439, 10.23, -10.71), (1.192, 10.01, -10.31), (-0.3093, 10.23, -10.71), (-1.058, 10.09, -10.71), (0.2076, 10.23, -10.74), (1.057, 10.09, -10.74), (0.7632, 10.56, -5.954), (0.5401, 11.18, -8.559), (0.7632, 11.11, -6.531), (0.6322, 10.16, -10.74), (-0.8775, 10.56, -5.953), (-0.6339, 11.18, -8.559), (-0.8775, 11.11, -6.531), (-0.6837, 10.16, -10.71), (-0.1088, 9.042, -9.999), (-0.3213, 9.035, -10.4), (-0.3018, 10.11, -10.45), (-1.051, 9.974, -10.45), (-0.3018, 8.162, -10.45), (-1.051, 8.295, -10.45), (-1.137, 9.035, -10.4), (-0.3193, 8.577, -14.42), (-0.4321, 8.878, -14.47), (-0.9163, 8.819, -14.47), (-0.2998, 8.003, -14.47), (-1.049, 8.136, -14.47), (-1.135, 8.577, -14.42), (-0.3113, 9.03, -17.37), (-0.2918, 9.674, -17.42), (-1.041, 9.541, -17.42), (-0.2918, 8.313, -17.42), (-1.041, 8.446, -17.42), (-1.128, 9.03, -17.33), (0.1956, 9.037, -10.43), (0.2151, 10.11, -10.48), (1.064, 9.975, -10.48), (0.2151, 8.163, -10.48), (1.064, 8.296, -10.48), (1.151, 9.037, -10.43), (0.1884, 8.576, -14.45), (0.3311, 8.877, -14.51), (0.934, 8.744, -14.51), (0.2079, 8.003, -14.51), (1.057, 8.136, -14.51), (1.144, 8.576, -14.45), (0.1815, 9.029, -17.36), (0.201, 9.673, -17.41), (1.05, 9.54, -17.41), (0.201, 8.312, -17.41), (1.05, 8.446, -17.41), (1.138, 9.029, -17.36), (-0.3142, 9.026, -17.99), (-0.2947, 9.67, -18.04), (-0.894, 9.537, -18.04), (-0.4561, 6.885, -18.04), (-0.873, 7.018, -18.04), (-1.131, 9.026, -17.95), (0.1786, 9.025, -17.98), (0.1981, 9.669, -18.03), (1.047, 9.536, -18.03), (0.3686, 6.884, -18.03), (0.886, 7.018, -18.03), (1.135, 9.025, -17.98), (1.137, 9.027, -17.66), (1.049, 9.538, -17.71), (0.1996, 9.671, -17.71), (0.1801, 9.027, -17.66), (0.1996, 8.056, -17.71), (1.049, 8.061, -17.71), (-1.042, 9.539, -17.73), (-0.2932, 9.672, -17.73), (-1.13, 9.028, -17.64), (-1.042, 8.06, -17.73), (-0.2932, 8.056, -17.73), (-0.3128, 9.028, -17.68), (0.5564, 7.795, -10.05), (0.6397, 10.04, -10.48), (0.6397, 8.229, -10.48), (0.6326, 8.777, -14.51), (0.6326, 7.688, -14.51), (0.6257, 9.607, -17.41), (0.6257, 8.379, -17.41), (0.6227, 9.603, -18.03), (0.6227, 7.645, -18.03), (0.6568, 9.025, -17.98), (0.6243, 8.059, -17.71), (0.6243, 9.605, -17.71), (-0.6762, 10.04, -10.45), (-0.6762, 8.228, -10.45), (-0.6742, 8.777, -14.47), (-0.6742, 7.688, -14.47), (-0.6662, 9.607, -17.42), (-0.6662, 8.38, -17.42), (-0.6691, 9.603, -18.04), (-0.6691, 7.645, -18.04), (-0.7227, 9.026, -17.97), (-0.6677, 8.058, -17.73), (-0.6677, 9.605, -17.73)], [(401, 400), (461, 463)], [(37, 11, 0, 30), (36, 31, 2, 13), (17, 13, 2, 6), (34, 31, 3, 7), (19, 10, 1, 9), (16, 14, 5, 7), (35, 33, 5, 9), (18, 15, 4, 8), (12, 16, 7, 3), (33, 34, 7, 5), (15, 17, 6, 4), (11, 18, 8, 0), (30, 35, 9, 1), (14, 19, 9, 5), (24, 29, 19, 14), (21, 28, 18, 11), (25, 27, 17, 15), (22, 26, 16, 12), (28, 25, 15, 18), (26, 24, 14, 16), (29, 20, 10, 19), (27, 23, 13, 17), (38, 36, 13, 23), (46, 48, 42, 44), (351, 46, 44, 349), (347, 38, 23, 340), (344, 340, 23, 27), (346, 337, 20, 29), (343, 341, 24, 26), (345, 342, 25, 28), (339, 343, 26, 22), (342, 344, 27, 25), (338, 345, 28, 21), (341, 346, 29, 24), (339, 22, 38, 347), (48, 49, 45, 42), (22, 12, 36, 38), (0, 8, 35, 30), (4, 6, 34, 33), (8, 4, 33, 35), (50, 51, 43, 41), (6, 2, 31, 34), (12, 3, 31, 36), (10, 37, 30, 1), (41, 43, 57, 55), (348, 39, 53, 352), (45, 41, 55, 59), (49, 50, 41, 45), (350, 47, 39, 348), (337, 108, 47, 350), (37, 10, 50, 49), (10, 20, 51, 50), (11, 37, 49, 48), (338, 21, 46, 351), (21, 11, 48, 46), (352, 53, 62, 354), (59, 55, 64, 68), (58, 56, 65, 67), (56, 59, 68, 65), (349, 44, 58, 353), (42, 45, 59, 56), (44, 42, 56, 58), (354, 62, 61, 356), (68, 64, 69, 73), (67, 65, 70, 72), (65, 68, 73, 70), (355, 67, 72, 357), (55, 57, 66, 64), (353, 58, 67, 355), (70, 73, 90, 87), (359, 82, 79, 358), (73, 69, 86, 90), (64, 66, 71, 69), (191, 189, 224, 226), (85, 84, 78, 80), (75, 218, 384, 374), (82, 85, 80, 79), (72, 74, 85, 82), (198, 192, 381, 383), (74, 71, 84, 85), (357, 72, 82, 359), (86, 88, 92, 93), (90, 86, 93, 96), (69, 71, 88, 86), (71, 74, 91, 88), (74, 72, 89, 91), (72, 70, 87, 89), (95, 96, 102, 101), (94, 95, 101, 100), (91, 89, 94, 97), (88, 91, 97, 92), (89, 87, 95, 94), (87, 90, 96, 95), (103, 100, 101, 102), (98, 103, 102, 99), (96, 93, 99, 102), (93, 92, 98, 99), (97, 94, 100, 103), (92, 97, 103, 98), (151, 144, 104, 125), (150, 127, 106, 145), (131, 116, 106, 127), (148, 117, 107, 145), (133, 122, 105, 124), (130, 117, 113, 128), (149, 122, 113, 147), (132, 121, 112, 129), (126, 107, 117, 130), (147, 113, 117, 148), (129, 112, 116, 131), (125, 104, 121, 132), (144, 105, 122, 149), (128, 113, 122, 133), (138, 128, 133, 143), (135, 125, 132, 142), (139, 129, 131, 141), (136, 126, 130, 140), (142, 132, 129, 139), (140, 130, 128, 138), (143, 133, 124, 134), (141, 131, 127, 137), (152, 137, 127, 150), (160, 158, 156, 162), (316, 314, 158, 160), (312, 305, 137, 152), (309, 141, 137, 305), (311, 143, 134, 302), (308, 140, 138, 306), (310, 142, 139, 307), (304, 136, 140, 308), (307, 139, 141, 309), (303, 135, 142, 310), (306, 138, 143, 311), (304, 312, 152, 136), (162, 156, 159, 163), (136, 152, 150, 126), (104, 144, 149, 121), (112, 147, 148, 116), (121, 149, 147, 112), (164, 155, 157, 165), (116, 148, 145, 106), (126, 150, 145, 107), (124, 105, 144, 151), (155, 169, 171, 157), (313, 317, 167, 153), (159, 173, 169, 155), (163, 159, 155, 164), (315, 313, 153, 161), (302, 315, 161, 108), (151, 163, 164, 124), (124, 164, 165, 134), (125, 162, 163, 151), (303, 316, 160, 135), (135, 160, 162, 125), (317, 319, 176, 167), (173, 182, 178, 169), (172, 181, 179, 170), (170, 179, 182, 173), (314, 318, 172, 158), (156, 170, 173, 159), (158, 172, 170, 156), (319, 321, 175, 176), (182, 187, 183, 178), (181, 186, 184, 179), (179, 184, 187, 182), (320, 322, 186, 181), (169, 178, 180, 171), (318, 320, 181, 172), (184, 201, 204, 187), (324, 323, 193, 196), (187, 204, 200, 183), (178, 183, 185, 180), (77, 76, 219, 220), (192, 194, 229, 227), (199, 194, 192, 198), (84, 71, 373, 377), (196, 193, 194, 199), (186, 196, 199, 188), (192, 227, 387, 381), (188, 199, 198, 185), (322, 324, 196, 186), (200, 207, 206, 202), (204, 210, 207, 200), (183, 200, 202, 185), (185, 202, 205, 188), (188, 205, 203, 186), (186, 203, 201, 184), (209, 215, 216, 210), (208, 214, 215, 209), (205, 211, 208, 203), (202, 206, 211, 205), (203, 208, 209, 201), (201, 209, 210, 204), (215, 214, 217, 212, 213, 216), (210, 216, 213, 207), (207, 213, 212, 206), (211, 217, 214, 208), (206, 212, 217, 211), (223, 221, 232, 235), (227, 229, 253, 250), (229, 228, 252, 253), (190, 191, 226, 225), (79, 80, 223, 222), (358, 79, 222, 360), (194, 193, 228, 229), (80, 78, 221, 223), (323, 190, 225, 325), (75, 77, 220, 218), (230, 233, 239, 236), (361, 231, 237, 363), (220, 219, 233, 230), (360, 222, 234, 362), (218, 220, 230, 231), (222, 223, 235, 234), (240, 241, 247, 246), (237, 236, 242, 243), (362, 234, 240, 364), (231, 230, 236, 237), (234, 235, 241, 240), (235, 232, 238, 241), (293, 292, 285, 284), (299, 298, 283, 282), (241, 238, 244, 247), (363, 237, 243, 365), (236, 239, 245, 242), (364, 240, 246, 366), (250, 253, 259, 256), (253, 252, 258, 259), (225, 226, 248, 251), (325, 225, 251, 327), (226, 224, 249, 248), (329, 257, 263, 331), (257, 254, 260, 263), (326, 250, 256, 328), (251, 248, 254, 257), (327, 251, 257, 329), (248, 249, 255, 254), (291, 290, 289, 286), (371, 297, 279, 367), (254, 255, 261, 260), (259, 258, 264, 265), (256, 259, 265, 262), (328, 256, 262, 330), (213, 216, 268, 267), (212, 213, 267, 266), (214, 217, 271, 269), (214, 215, 270, 269), (102, 101, 273, 274), (101, 100, 272, 273), (98, 103, 277, 275), (99, 98, 275, 276), (369, 368, 282, 283), (367, 369, 283, 280), (334, 289, 288, 333), (332, 286, 289, 334), (370, 299, 282, 368), (294, 293, 284, 287), (298, 296, 280, 283), (336, 291, 286, 332), (297, 301, 278, 279), (290, 295, 288, 289), (335, 294, 287, 333), (301, 300, 281, 278), (331, 263, 294, 335), (265, 264, 295, 290), (330, 262, 291, 336), (263, 260, 293, 294), (262, 265, 290, 291), (260, 261, 292, 293), (242, 245, 300, 301), (243, 242, 301, 297), (247, 244, 296, 298), (366, 246, 299, 370), (365, 243, 297, 371), (246, 247, 298, 299), (261, 330, 336, 292), (264, 331, 335, 295), (295, 335, 333, 288), (292, 336, 332, 285), (285, 332, 334, 284), (284, 334, 333, 287), (255, 328, 330, 261), (252, 327, 329, 258), (249, 326, 328, 255), (258, 329, 331, 264), (228, 325, 327, 252), (193, 323, 325, 228), (174, 195, 324, 322), (232, 221, 385, 389), (197, 175, 378, 382), (195, 190, 323, 324), (168, 177, 320, 318), (177, 174, 322, 320), (180, 185, 321, 319), (154, 168, 318, 314), (171, 180, 319, 317), (109, 166, 316, 303), (134, 165, 315, 302), (165, 157, 313, 315), (157, 171, 317, 313), (110, 146, 312, 304), (114, 306, 311, 123), (109, 303, 310, 120), (115, 307, 309, 119), (110, 304, 308, 118), (120, 310, 307, 115), (118, 308, 306, 114), (123, 311, 302, 108), (119, 309, 305, 111), (146, 111, 305, 312), (166, 154, 314, 316), (244, 365, 371, 296), (245, 366, 370, 300), (300, 370, 368, 281), (279, 278, 369, 367), (278, 281, 368, 369), (296, 371, 367, 280), (239, 364, 366, 245), (238, 363, 365, 244), (233, 362, 364, 239), (219, 360, 362, 233), (232, 361, 363, 238), (76, 358, 360, 219), (60, 357, 359, 81), (83, 75, 374, 376), (321, 185, 379, 392), (185, 198, 383, 379), (81, 359, 358, 76), (54, 353, 355, 63), (63, 355, 357, 60), (66, 354, 356, 71), (40, 349, 353, 54), (57, 352, 354, 66), (109, 338, 351, 52), (20, 337, 350, 51), (51, 350, 348, 43), (43, 348, 352, 57), (110, 339, 347, 32), (114, 123, 346, 341), (109, 120, 345, 338), (115, 119, 344, 342), (110, 118, 343, 339), (120, 115, 342, 345), (118, 114, 341, 343), (123, 108, 337, 346), (119, 111, 340, 344), (32, 347, 340, 111), (52, 351, 349, 40), (175, 321, 392, 378), (398, 376, 374, 397), (396, 372, 376, 398), (394, 393, 380, 382), (392, 394, 382, 378), (379, 383, 394, 392), (383, 381, 393, 394), (373, 396, 398, 377), (377, 398, 397, 375), (375, 397, 374, 384, 388, 399, 389, 385), (381, 387, 391, 395, 390, 386, 380, 393), (227, 250, 391, 387), (71, 356, 396, 373), (61, 83, 376, 372), (250, 326, 395, 391), (221, 78, 375, 385), (249, 224, 386, 390), (218, 231, 388, 384), (78, 84, 377, 375), (361, 232, 389, 399), (224, 189, 380, 386), (231, 361, 399, 388), (356, 61, 372, 396), (189, 197, 382, 380), (326, 249, 390, 395), (401, 404, 410, 407), (473, 402, 408, 475), (411, 412, 418, 417), (408, 407, 413, 414), (474, 405, 411, 476), (402, 401, 407, 408), (405, 406, 412, 411), (406, 403, 409, 412), (452, 451, 444, 443), (458, 457, 442, 441), (412, 409, 415, 418), (475, 408, 414, 477), (407, 410, 416, 413), (476, 411, 417, 478), (421, 424, 430, 427), (424, 423, 429, 430), (465, 428, 434, 467), (428, 425, 431, 434), (462, 421, 427, 464), (422, 419, 425, 428), (463, 422, 428, 465), (419, 420, 426, 425), (450, 449, 448, 445), (483, 456, 438, 479), (425, 426, 432, 431), (430, 429, 435, 436), (427, 430, 436, 433), (464, 427, 433, 466), (481, 480, 441, 442), (479, 481, 442, 439), (470, 448, 447, 469), (468, 445, 448, 470), (482, 458, 441, 480), (453, 452, 443, 446), (457, 455, 439, 442), (472, 450, 445, 468), (456, 460, 437, 438), (449, 454, 447, 448), (471, 453, 446, 469), (460, 459, 440, 437), (467, 434, 453, 471), (436, 435, 454, 449), (466, 433, 450, 472), (434, 431, 452, 453), (433, 436, 449, 450), (431, 432, 451, 452), (413, 416, 459, 460), (414, 413, 460, 456), (418, 415, 455, 457), (478, 417, 458, 482), (477, 414, 456, 483), (417, 418, 457, 458), (432, 466, 472, 451), (435, 467, 471, 454), (454, 471, 469, 447), (451, 472, 468, 444), (444, 468, 470, 443), (443, 470, 469, 446), (426, 464, 466, 432), (423, 463, 465, 429), (420, 462, 464, 426), (429, 465, 467, 435), (415, 477, 483, 455), (416, 478, 482, 459), (459, 482, 480, 440), (438, 437, 481, 479), (437, 440, 480, 481), (455, 483, 479, 439), (410, 476, 478, 416), (409, 475, 477, 415), (404, 474, 476, 410), (403, 473, 475, 409)])
me_cube_004.materials.append(mat_material_003)
me_cube_004.materials.append(mat_material_004)
me_cube_004.use_remesh_preserve_volume = False
me_cube_004.use_remesh_preserve_attributes = False
me_cube_004.use_mirror_vertex_groups = False
me_cube_004.update()
me_cube_005 = bpy.data.meshes.new('Cube.005')
me_cube_005.from_pydata([(-1.915, 0.06425, -1.393), (-1.915, 0.9491, -1.393), (-2.401, -0.03478, 0.4912), (-2.401, 1.067, 0.4912), (-2.948, -0.4228, -0.5855), (-2.948, 1.385, -0.5855), (-2.878, -0.3108, -0.04713), (-2.878, 1.306, -0.04713), (-2.393, -0.1604, -1.043), (-2.393, 1.174, -1.043), (-1.443, 1.0, -1.561), (-1.443, 0.01333, -1.561), (-1.613, 1.067, 0.3216), (-1.613, -0.03478, 0.3216), (-1.688, 1.301, -0.7335), (-1.887, 0.007829, -0.8186), (-1.566, 1.233, -0.302), (-1.566, 0.02317, -0.342), (-1.566, -0.1604, -1.147), (-1.566, 1.174, -1.147), (-0.7217, 1.0, -1.561), (-0.7217, 0.01333, -1.561), (-0.7217, 1.0, -0.2951), (-0.7217, 0.01333, -0.2951), (-0.8442, 1.301, -0.8379), (-0.2952, -0.4931, -0.8379), (-0.783, 1.233, -0.4316), (-0.783, -0.04253, -0.4316), (-0.783, -0.1604, -1.199), (-0.783, 1.174, -1.199), (-2.147, 0.5205, -1.477), (-2.689, 0.5347, 0.6245), (-0.01143, 0.6036, -0.3863), (-3.299, 0.4298, -0.5763), (-3.221, 0.4888, 0.02409), (-2.681, 0.5281, -1.086), (-1.811, 0.5347, 0.4353), (-1.621, 0.5222, -1.664), (-0.8163, 0.5222, -0.2525), (0.001663, 0.8515, -2.653), (0.001663, 0.1841, -2.653), (-0.6907, 0.8515, -2.653), (-0.6907, 0.1841, -2.653), (-0.3445, 0.8515, -2.653), (-0.3445, 0.1841, -2.653), (-0.776, 0.5283, -2.723), (-0.2872, 0.2261, -1.974), (0.007032, 0.7933, -1.974), (-0.5815, 0.2261, -1.974), (-0.6539, 0.5186, -2.034), (-0.5815, 0.7933, -1.974), (-0.2872, 0.7933, -1.974), (0.007032, 0.2261, -1.974), (-0.007629, 1.091, -3.48), (-0.00763, -0.04807, -3.48), (-1.19, 1.091, -3.48), (-1.19, -0.04807, -3.48), (-0.5986, 1.091, -3.48), (-0.5986, -0.04807, -3.48), (-1.335, 0.5395, -3.599), (-0.09925, -1.07, -5.246), (-0.09925, 4.119, -5.41), (-0.05038, 1.519, -4.173), (-0.05038, -0.4755, -4.173), (-2.119, 1.519, -4.173), (-2.119, -0.4755, -4.173), (-1.085, 1.519, -4.578), (-1.085, -0.4755, -4.173), (-2.374, 0.553, -4.381), (-3.182, 1.434, -4.665), (-3.182, -0.394, -4.665), (-1.641, 4.119, -6.212), (-1.641, -0.966, -5.52), (-3.562, 0.5666, -4.226), (-1.843, 0.5666, -4.976), (-0.07878, 1.665, -8.264), (-0.07878, -0.5357, -9.304), (-0.09686, 0.5995, -9.534), (-1.624, 1.45, -9.304), (-0.9817, -0.3203, -9.304), (-1.37, 0.5995, -9.534), (-0.1317, -1.495, -6.278), (-1.641, -1.495, -6.278), (-0.09925, 2.016, -6.278), (-1.641, 2.016, -6.278), (-1.843, 0.5768, -6.589), (-3.305, 1.434, -5.802), (-3.305, -0.3938, -5.802), (-2.497, 2.006, -5.802), (-2.497, -0.9659, -5.802), (-3.685, 0.5667, -5.363), (-2.275, 0.5667, -5.711), (-2.965, 1.19, -7.641), (-3.42, 1.419, -7.461), (-2.965, -0.1787, -7.641), (-3.42, -0.4081, -7.461), (-3.8, 0.5524, -7.202), (-2.6, 0.5524, -7.55), (-3.438, -0.5632, -10.12), (-3.696, -0.4331, -10.02), (-3.438, -1.339, -10.12), (-3.696, -1.469, -10.02), (-3.911, -0.9247, -9.872), (-3.231, -0.9247, -10.07), (1.915, 0.06425, -1.393), (1.915, 0.9491, -1.393), (2.401, -0.03478, 0.4912), (2.401, 1.067, 0.4912), (3.678e-08, 1.0, -1.561), (3.678e-08, 0.01333, -1.561), (3.678e-08, 1.142, -0.3629), (3.678e-08, 0.01333, -0.4705), (2.948, -0.4228, -0.5855), (2.948, 1.385, -0.5855), (3.678e-08, 1.288, -0.9422), (3.678e-08, -0.6135, -0.8604), (2.878, -0.3108, -0.04713), (2.878, 1.306, -0.04713), (3.678e-08, 1.233, -0.5613), (3.678e-08, -0.1604, -0.5613), (3.678e-08, -0.1604, -1.251), (2.393, -0.1604, -1.043), (2.393, 1.174, -1.043), (3.678e-08, 1.174, -1.251), (1.443, 1.0, -1.561), (1.443, 0.01333, -1.561), (1.613, 1.067, 0.3216), (1.613, -0.03478, 0.3216), (1.688, 1.301, -0.7335), (1.887, 0.007829, -0.8186), (1.566, 1.233, -0.302), (1.566, 0.02317, -0.342), (1.566, -0.1604, -1.147), (1.566, 1.174, -1.147), (0.7217, 1.0, -1.561), (0.7217, 0.01333, -1.561), (0.7217, 1.0, -0.2951), (0.7217, 0.01333, -0.2951), (0.8442, 1.301, -0.8379), (0.2952, -0.4931, -0.8379), (0.783, 1.233, -0.4316), (0.783, -0.04253, -0.4316), (0.783, -0.1604, -1.199), (0.783, 1.174, -1.199), (2.147, 0.5205, -1.477), (2.689, 0.5347, 0.6245), (0.01143, 0.6036, -0.3863), (3.299, 0.4298, -0.5763), (3.221, 0.4888, 0.02409), (2.681, 0.5281, -1.086), (1.811, 0.5347, 0.4353), (1.621, 0.5222, -1.664), (0.8163, 0.5222, -0.2525), (-0.001663, 0.8515, -2.653), (-0.001663, 0.1841, -2.653), (0.6907, 0.8515, -2.653), (0.6907, 0.1841, -2.653), (0.3445, 0.8515, -2.653), (0.3445, 0.1841, -2.653), (0.776, 0.5283, -2.723), (0.2872, 0.2261, -1.974), (-0.007032, 0.7933, -1.974), (0.5815, 0.2261, -1.974), (0.6539, 0.5186, -2.034), (0.5815, 0.7933, -1.974), (0.2872, 0.7933, -1.974), (-0.007032, 0.2261, -1.974), (0.007629, 1.091, -3.48), (0.00763, -0.04807, -3.48), (1.19, 1.091, -3.48), (1.19, -0.04807, -3.48), (0.5986, 1.091, -3.48), (0.5986, -0.04807, -3.48), (1.335, 0.5395, -3.599), (-0.09925, -1.07, -5.246), (-0.09925, 4.119, -5.413), (-0.05038, 1.519, -4.173), (-0.05038, -0.4755, -4.173), (2.119, 1.519, -4.173), (2.119, -0.4755, -4.173), (1.085, 1.519, -4.173), (1.085, -0.4755, -4.173), (2.374, 0.553, -4.381), (3.182, 1.434, -4.665), (3.182, -0.394, -4.665), (1.641, 4.119, -6.212), (1.641, -0.966, -5.52), (3.562, 0.5666, -4.226), (1.843, 0.5666, -4.976), (-0.07878, 1.665, -8.264), (-0.07878, -0.5357, -9.304), (-0.09686, 0.5995, -9.534), (1.629, 1.45, -9.304), (0.9817, -0.3203, -9.304), (1.37, 0.5995, -9.534), (-0.1317, -1.495, -6.278), (1.641, -1.495, -6.278), (-0.09925, 2.016, -6.278), (1.641, 2.016, -6.278), (1.843, 0.5768, -6.589), (3.305, 1.434, -5.802), (3.305, -0.3938, -5.802), (2.497, 2.006, -5.802), (2.497, -0.9659, -5.802), (3.685, 0.5667, -5.363), (2.275, 0.5667, -5.711), (2.965, 1.19, -7.641), (3.42, 1.419, -7.461), (2.965, -0.1787, -7.641), (3.42, -0.4081, -7.461), (3.8, 0.5524, -7.202), (2.6, 0.5524, -7.55), (3.438, -0.5632, -10.12), (3.696, -0.4331, -10.02), (3.438, -1.339, -10.12), (3.696, -1.469, -10.02), (3.911, -0.9247, -9.872), (3.231, -0.9247, -10.07), (-0.08688, 1.718, -10.05), (-0.08688, -0.7693, -10.05), (-0.1088, 0.6078, -9.999), (-1.182, 1.457, -10.05), (-1.182, -0.508, -10.05), (-1.403, 0.6078, -9.999), (-0.08688, 1.718, -10.05), (-0.08688, -0.7693, -10.05), (-0.1088, 0.6078, -9.999), (1.2, 1.457, -10.05), (1.2, -0.508, -10.05), (1.42, 0.6078, -9.999), (-0.3213, 0.6014, -10.4), (-0.3018, 1.673, -10.45), (-1.051, 1.54, -10.45), (-0.3018, -0.2723, -10.45), (-1.051, -0.1392, -10.45), (-1.137, 0.6014, -10.4), (-0.3193, 0.1432, -14.42), (-0.4321, 0.4442, -14.47), (-0.9163, 0.385, -14.47), (-0.2998, -0.4306, -14.47), (-1.049, -0.2975, -14.47), (-1.135, 0.1432, -14.42), (-0.3113, 0.5959, -17.37), (-0.2918, 1.24, -17.42), (-1.041, 1.107, -17.42), (-0.2918, -0.1208, -17.42), (-1.041, 0.01237, -17.42), (-1.128, 0.5959, -17.33), (0.1956, 0.6036, -10.43), (0.2151, 1.674, -10.48), (1.064, 1.541, -10.48), (0.2151, -0.2711, -10.48), (1.064, -0.1379, -10.48), (1.151, 0.6036, -10.43), (0.1884, 0.142, -14.45), (0.3311, 0.4435, -14.51), (0.934, 0.3104, -14.51), (0.2079, -0.4313, -14.51), (1.057, -0.2982, -14.51), (1.144, 0.142, -14.45), (0.1815, 0.5948, -17.36), (0.201, 1.239, -17.41), (1.05, 1.106, -17.41), (0.201, -0.1214, -17.41), (1.05, 0.01174, -17.41), (1.138, 0.5948, -17.36), (3.244, -0.7919, -10.98), (3.502, -0.6618, -10.87), (3.717, -1.153, -10.73), (3.344, -1.318, -10.77), (3.602, -1.449, -10.67), (3.137, -0.9039, -10.72), (-3.308, -1.38, -10.72), (-3.566, -1.51, -10.62), (-3.781, -0.9651, -10.47), (-3.252, -0.6085, -10.99), (-3.51, -0.4784, -10.89), (-3.045, -0.97, -10.94), (-0.3142, 0.5921, -17.99), (-0.2947, 1.236, -18.04), (-0.894, 1.103, -18.04), (-0.4561, -1.549, -18.04), (-0.873, -1.416, -18.04), (-1.131, 0.5921, -17.95), (0.1786, 0.591, -17.98), (0.1981, 1.235, -18.03), (1.047, 1.102, -18.03), (0.3686, -1.549, -18.03), (0.886, -1.416, -18.03), (1.135, 0.591, -17.98), (1.137, 0.593, -17.66), (1.049, 1.104, -17.71), (0.1996, 1.237, -17.71), (0.1801, 0.593, -17.66), (0.1996, -0.3774, -17.71), (1.049, -0.3726, -17.71), (-1.042, 1.105, -17.73), (-0.2932, 1.238, -17.73), (-1.13, 0.594, -17.64), (-1.042, -0.3735, -17.73), (-0.2932, -0.3784, -17.73), (-0.3128, 0.594, -17.68), (0.3609, 1.0, -1.561), (0.3609, 0.01333, -1.561), (0.3609, 1.071, -0.329), (0.3609, 0.01333, -0.3828), (0.4221, 1.294, -0.89), (0.1476, -0.5533, -0.8491), (0.3915, 1.233, -0.4964), (0.3915, -0.1015, -0.4964), (0.3915, -0.1604, -1.225), (0.3915, 1.174, -1.225), (0.4139, 0.5629, -0.3194), (0.1714, 0.8515, -2.653), (0.1714, 0.1841, -2.653), (0.1401, 0.7933, -1.974), (0.1401, 0.2261, -1.974), (0.3031, 1.091, -3.48), (0.3031, -0.04807, -3.48), (0.5172, 1.519, -4.173), (0.5172, -0.4755, -4.173), (0.7707, 4.119, -5.701), (0.7707, -1.018, -5.383), (0.4514, -0.428, -9.304), (0.7545, -1.495, -6.278), (0.5564, -0.6387, -10.05), (0.6397, 1.608, -10.48), (0.6397, -0.2045, -10.48), (0.6326, 0.3429, -14.51), (0.6326, -0.7464, -14.51), (0.6257, 1.173, -17.41), (0.6257, -0.05484, -17.41), (0.6227, 1.169, -18.03), (0.6227, -0.7891, -18.03), (0.6568, 0.591, -17.98), (0.6243, -0.375, -17.71), (0.6243, 1.171, -17.71), (-0.3609, 1.0, -1.561), (-0.3609, 0.01333, -1.561), (-0.3609, 1.071, -0.329), (-0.3609, 0.01333, -0.3828), (-0.4221, 1.294, -0.89), (-0.1476, -0.5533, -0.8491), (-0.3915, 1.233, -0.4964), (-0.3915, -0.1015, -0.4964), (-0.3915, -0.1604, -1.225), (-0.3915, 1.174, -1.225), (-0.4139, 0.5629, -0.3194), (-0.1714, 0.8515, -2.653), (-0.1714, 0.1841, -2.653), (-0.1401, 0.7933, -1.974), (-0.1401, 0.2261, -1.974), (-0.3031, 1.091, -3.48), (-0.3031, -0.04807, -3.48), (-0.5676, 1.519, -4.173), (-0.5676, -0.4755, -4.173), (-0.87, 4.119, -5.699), (-0.87, -1.018, -5.383), (-0.5302, -0.428, -9.304), (-0.8862, -1.495, -6.278), (-0.6345, -0.6387, -10.05), (-0.6762, 1.607, -10.45), (-0.6762, -0.2058, -10.45), (-0.6742, 0.3436, -14.47), (-0.6742, -0.7457, -14.47), (-0.6662, 1.173, -17.42), (-0.6662, -0.05421, -17.42), (-0.6691, 1.17, -18.04), (-0.6691, -0.7885, -18.04), (-0.7227, 0.5921, -17.97), (-0.6677, -0.3759, -17.73), (-0.6677, 1.171, -17.73), (-0.1068, 10.56, -5.664), (-1.39, 10.56, -6.466), (-0.0863, 11.59, -8.517), (-1.636, 10.0, -8.651), (-0.1068, 11.63, -6.531), (-1.39, 10.57, -6.531), (-0.1068, 10.56, -5.666), (1.3, 10.56, -6.466), (-0.0863, 11.59, -8.517), (1.617, 10.0, -8.651), (-0.1068, 11.63, -6.531), (1.3, 10.57, -6.531), (-0.09439, 10.23, -10.71), (-1.19, 10.01, -10.31), (-0.09439, 10.23, -10.71), (1.192, 10.01, -10.31), (-0.3093, 10.23, -10.71), (-1.058, 10.09, -10.71), (0.2076, 10.23, -10.74), (1.057, 10.09, -10.74), (0.7632, 10.56, -5.954), (0.5401, 11.18, -8.559), (0.7632, 11.11, -6.531), (0.6322, 10.16, -10.74), (-0.8775, 10.56, -5.953), (-0.6339, 11.18, -8.559), (-0.8775, 11.11, -6.531), (-0.6837, 10.16, -10.71), (-0.1088, 9.042, -9.999), (-0.3213, 9.035, -10.4), (-0.3018, 10.11, -10.45), (-1.051, 9.974, -10.45), (-0.3018, 8.162, -10.45), (-1.051, 8.295, -10.45), (-1.137, 9.035, -10.4), (-0.3193, 8.577, -14.42), (-0.4321, 8.878, -14.47), (-0.9163, 8.819, -14.47), (-0.2998, 8.003, -14.47), (-1.049, 8.136, -14.47), (-1.135, 8.577, -14.42), (-0.3113, 9.03, -17.37), (-0.2918, 9.674, -17.42), (-1.041, 9.541, -17.42), (-0.2918, 8.313, -17.42), (-1.041, 8.446, -17.42), (-1.128, 9.03, -17.33), (0.1956, 9.037, -10.43), (0.2151, 10.11, -10.48), (1.064, 9.975, -10.48), (0.2151, 8.163, -10.48), (1.064, 8.296, -10.48), (1.151, 9.037, -10.43), (0.1884, 8.576, -14.45), (0.3311, 8.877, -14.51), (0.934, 8.744, -14.51), (0.2079, 8.003, -14.51), (1.057, 8.136, -14.51), (1.144, 8.576, -14.45), (0.1815, 9.029, -17.36), (0.201, 9.673, -17.41), (1.05, 9.54, -17.41), (0.201, 8.312, -17.41), (1.05, 8.446, -17.41), (1.138, 9.029, -17.36), (-0.3142, 9.026, -17.99), (-0.2947, 9.67, -18.04), (-0.894, 9.537, -18.04), (-0.4561, 6.885, -18.04), (-0.873, 7.018, -18.04), (-1.131, 9.026, -17.95), (0.1786, 9.025, -17.98), (0.1981, 9.669, -18.03), (1.047, 9.536, -18.03), (0.3686, 6.884, -18.03), (0.886, 7.018, -18.03), (1.135, 9.025, -17.98), (1.137, 9.027, -17.66), (1.049, 9.538, -17.71), (0.1996, 9.671, -17.71), (0.1801, 9.027, -17.66), (0.1996, 8.056, -17.71), (1.049, 8.061, -17.71), (-1.042, 9.539, -17.73), (-0.2932, 9.672, -17.73), (-1.13, 9.028, -17.64), (-1.042, 8.06, -17.73), (-0.2932, 8.056, -17.73), (-0.3128, 9.028, -17.68), (0.5564, 7.795, -10.05), (0.6397, 10.04, -10.48), (0.6397, 8.229, -10.48), (0.6326, 8.777, -14.51), (0.6326, 7.688, -14.51), (0.6257, 9.607, -17.41), (0.6257, 8.379, -17.41), (0.6227, 9.603, -18.03), (0.6227, 7.645, -18.03), (0.6568, 9.025, -17.98), (0.6243, 8.059, -17.71), (0.6243, 9.605, -17.71), (-0.6762, 10.04, -10.45), (-0.6762, 8.228, -10.45), (-0.6742, 8.777, -14.47), (-0.6742, 7.688, -14.47), (-0.6662, 9.607, -17.42), (-0.6662, 8.38, -17.42), (-0.6691, 9.603, -18.04), (-0.6691, 7.645, -18.04), (-0.7227, 9.026, -17.97), (-0.6677, 8.058, -17.73), (-0.6677, 9.605, -17.73)], [(401, 400), (461, 463)], [(37, 11, 0, 30), (36, 31, 2, 13), (17, 13, 2, 6), (34, 31, 3, 7), (19, 10, 1, 9), (16, 14, 5, 7), (35, 33, 5, 9), (18, 15, 4, 8), (12, 16, 7, 3), (33, 34, 7, 5), (15, 17, 6, 4), (11, 18, 8, 0), (30, 35, 9, 1), (14, 19, 9, 5), (24, 29, 19, 14), (21, 28, 18, 11), (25, 27, 17, 15), (22, 26, 16, 12), (28, 25, 15, 18), (26, 24, 14, 16), (29, 20, 10, 19), (27, 23, 13, 17), (38, 36, 13, 23), (46, 48, 42, 44), (351, 46, 44, 349), (347, 38, 23, 340), (344, 340, 23, 27), (346, 337, 20, 29), (343, 341, 24, 26), (345, 342, 25, 28), (339, 343, 26, 22), (342, 344, 27, 25), (338, 345, 28, 21), (341, 346, 29, 24), (339, 22, 38, 347), (48, 49, 45, 42), (22, 12, 36, 38), (0, 8, 35, 30), (4, 6, 34, 33), (8, 4, 33, 35), (50, 51, 43, 41), (6, 2, 31, 34), (12, 3, 31, 36), (10, 37, 30, 1), (41, 43, 57, 55), (348, 39, 53, 352), (45, 41, 55, 59), (49, 50, 41, 45), (350, 47, 39, 348), (337, 108, 47, 350), (37, 10, 50, 49), (10, 20, 51, 50), (11, 37, 49, 48), (338, 21, 46, 351), (21, 11, 48, 46), (352, 53, 62, 354), (59, 55, 64, 68), (58, 56, 65, 67), (56, 59, 68, 65), (349, 44, 58, 353), (42, 45, 59, 56), (44, 42, 56, 58), (354, 62, 61, 356), (68, 64, 69, 73), (67, 65, 70, 72), (65, 68, 73, 70), (355, 67, 72, 357), (55, 57, 66, 64), (353, 58, 67, 355), (70, 73, 90, 87), (359, 82, 79, 358), (73, 69, 86, 90), (64, 66, 71, 69), (191, 189, 224, 226), (85, 84, 78, 80), (75, 218, 384, 374), (82, 85, 80, 79), (72, 74, 85, 82), (198, 192, 381, 383), (74, 71, 84, 85), (357, 72, 82, 359), (86, 88, 92, 93), (90, 86, 93, 96), (69, 71, 88, 86), (71, 74, 91, 88), (74, 72, 89, 91), (72, 70, 87, 89), (95, 96, 102, 101), (94, 95, 101, 100), (91, 89, 94, 97), (88, 91, 97, 92), (89, 87, 95, 94), (87, 90, 96, 95), (103, 100, 101, 102), (98, 103, 102, 99), (96, 93, 99, 102), (93, 92, 98, 99), (97, 94, 100, 103), (92, 97, 103, 98), (151, 144, 104, 125), (150, 127, 106, 145), (131, 116, 106, 127), (148, 117, 107, 145), (133, 122, 105, 124), (130, 117, 113, 128), (149, 122, 113, 147), (132, 121, 112, 129), (126, 107, 117, 130), (147, 113, 117, 148), (129, 112, 116, 131), (125, 104, 121, 132), (144, 105, 122, 149), (128, 113, 122, 133), (138, 128, 133, 143), (135, 125, 132, 142), (139, 129, 131, 141), (136, 126, 130, 140), (142, 132, 129, 139), (140, 130, 128, 138), (143, 133, 124, 134), (141, 131, 127, 137), (152, 137, 127, 150), (160, 158, 156, 162), (316, 314, 158, 160), (312, 305, 137, 152), (309, 141, 137, 305), (311, 143, 134, 302), (308, 140, 138, 306), (310, 142, 139, 307), (304, 136, 140, 308), (307, 139, 141, 309), (303, 135, 142, 310), (306, 138, 143, 311), (304, 312, 152, 136), (162, 156, 159, 163), (136, 152, 150, 126), (104, 144, 149, 121), (112, 147, 148, 116), (121, 149, 147, 112), (164, 155, 157, 165), (116, 148, 145, 106), (126, 150, 145, 107), (124, 105, 144, 151), (155, 169, 171, 157), (313, 317, 167, 153), (159, 173, 169, 155), (163, 159, 155, 164), (315, 313, 153, 161), (302, 315, 161, 108), (151, 163, 164, 124), (124, 164, 165, 134), (125, 162, 163, 151), (303, 316, 160, 135), (135, 160, 162, 125), (317, 319, 176, 167), (173, 182, 178, 169), (172, 181, 179, 170), (170, 179, 182, 173), (314, 318, 172, 158), (156, 170, 173, 159), (158, 172, 170, 156), (319, 321, 175, 176), (182, 187, 183, 178), (181, 186, 184, 179), (179, 184, 187, 182), (320, 322, 186, 181), (169, 178, 180, 171), (318, 320, 181, 172), (184, 201, 204, 187), (324, 323, 193, 196), (187, 204, 200, 183), (178, 183, 185, 180), (77, 76, 219, 220), (192, 194, 229, 227), (199, 194, 192, 198), (84, 71, 373, 377), (196, 193, 194, 199), (186, 196, 199, 188), (192, 227, 387, 381), (188, 199, 198, 185), (322, 324, 196, 186), (200, 207, 206, 202), (204, 210, 207, 200), (183, 200, 202, 185), (185, 202, 205, 188), (188, 205, 203, 186), (186, 203, 201, 184), (209, 215, 216, 210), (208, 214, 215, 209), (205, 211, 208, 203), (202, 206, 211, 205), (203, 208, 209, 201), (201, 209, 210, 204), (215, 214, 217, 212, 213, 216), (210, 216, 213, 207), (207, 213, 212, 206), (211, 217, 214, 208), (206, 212, 217, 211), (223, 221, 232, 235), (227, 229, 253, 250), (229, 228, 252, 253), (190, 191, 226, 225), (79, 80, 223, 222), (358, 79, 222, 360), (194, 193, 228, 229), (80, 78, 221, 223), (323, 190, 225, 325), (75, 77, 220, 218), (230, 233, 239, 236), (361, 231, 237, 363), (220, 219, 233, 230), (360, 222, 234, 362), (218, 220, 230, 231), (222, 223, 235, 234), (240, 241, 247, 246), (237, 236, 242, 243), (362, 234, 240, 364), (231, 230, 236, 237), (234, 235, 241, 240), (235, 232, 238, 241), (293, 292, 285, 284), (299, 298, 283, 282), (241, 238, 244, 247), (363, 237, 243, 365), (236, 239, 245, 242), (364, 240, 246, 366), (250, 253, 259, 256), (253, 252, 258, 259), (225, 226, 248, 251), (325, 225, 251, 327), (226, 224, 249, 248), (329, 257, 263, 331), (257, 254, 260, 263), (326, 250, 256, 328), (251, 248, 254, 257), (327, 251, 257, 329), (248, 249, 255, 254), (291, 290, 289, 286), (371, 297, 279, 367), (254, 255, 261, 260), (259, 258, 264, 265), (256, 259, 265, 262), (328, 256, 262, 330), (213, 216, 268, 267), (212, 213, 267, 266), (214, 217, 271, 269), (214, 215, 270, 269), (102, 101, 273, 274), (101, 100, 272, 273), (98, 103, 277, 275), (99, 98, 275, 276), (369, 368, 282, 283), (367, 369, 283, 280), (334, 289, 288, 333), (332, 286, 289, 334), (370, 299, 282, 368), (294, 293, 284, 287), (298, 296, 280, 283), (336, 291, 286, 332), (297, 301, 278, 279), (290, 295, 288, 289), (335, 294, 287, 333), (301, 300, 281, 278), (331, 263, 294, 335), (265, 264, 295, 290), (330, 262, 291, 336), (263, 260, 293, 294), (262, 265, 290, 291), (260, 261, 292, 293), (242, 245, 300, 301), (243, 242, 301, 297), (247, 244, 296, 298), (366, 246, 299, 370), (365, 243, 297, 371), (246, 247, 298, 299), (261, 330, 336, 292), (264, 331, 335, 295), (295, 335, 333, 288), (292, 336, 332, 285), (285, 332, 334, 284), (284, 334, 333, 287), (255, 328, 330, 261), (252, 327, 329, 258), (249, 326, 328, 255), (258, 329, 331, 264), (228, 325, 327, 252), (193, 323, 325, 228), (174, 195, 324, 322), (232, 221, 385, 389), (197, 175, 378, 382), (195, 190, 323, 324), (168, 177, 320, 318), (177, 174, 322, 320), (180, 185, 321, 319), (154, 168, 318, 314), (171, 180, 319, 317), (109, 166, 316, 303), (134, 165, 315, 302), (165, 157, 313, 315), (157, 171, 317, 313), (110, 146, 312, 304), (114, 306, 311, 123), (109, 303, 310, 120), (115, 307, 309, 119), (110, 304, 308, 118), (120, 310, 307, 115), (118, 308, 306, 114), (123, 311, 302, 108), (119, 309, 305, 111), (146, 111, 305, 312), (166, 154, 314, 316), (244, 365, 371, 296), (245, 366, 370, 300), (300, 370, 368, 281), (279, 278, 369, 367), (278, 281, 368, 369), (296, 371, 367, 280), (239, 364, 366, 245), (238, 363, 365, 244), (233, 362, 364, 239), (219, 360, 362, 233), (232, 361, 363, 238), (76, 358, 360, 219), (60, 357, 359, 81), (83, 75, 374, 376), (321, 185, 379, 392), (185, 198, 383, 379), (81, 359, 358, 76), (54, 353, 355, 63), (63, 355, 357, 60), (66, 354, 356, 71), (40, 349, 353, 54), (57, 352, 354, 66), (109, 338, 351, 52), (20, 337, 350, 51), (51, 350, 348, 43), (43, 348, 352, 57), (110, 339, 347, 32), (114, 123, 346, 341), (109, 120, 345, 338), (115, 119, 344, 342), (110, 118, 343, 339), (120, 115, 342, 345), (118, 114, 341, 343), (123, 108, 337, 346), (119, 111, 340, 344), (32, 347, 340, 111), (52, 351, 349, 40), (175, 321, 392, 378), (398, 376, 374, 397), (396, 372, 376, 398), (394, 393, 380, 382), (392, 394, 382, 378), (379, 383, 394, 392), (383, 381, 393, 394), (373, 396, 398, 377), (377, 398, 397, 375), (375, 397, 374, 384, 388, 399, 389, 385), (381, 387, 391, 395, 390, 386, 380, 393), (227, 250, 391, 387), (71, 356, 396, 373), (61, 83, 376, 372), (250, 326, 395, 391), (221, 78, 375, 385), (249, 224, 386, 390), (218, 231, 388, 384), (78, 84, 377, 375), (361, 232, 389, 399), (224, 189, 380, 386), (231, 361, 399, 388), (356, 61, 372, 396), (189, 197, 382, 380), (326, 249, 390, 395), (401, 404, 410, 407), (473, 402, 408, 475), (411, 412, 418, 417), (408, 407, 413, 414), (474, 405, 411, 476), (402, 401, 407, 408), (405, 406, 412, 411), (406, 403, 409, 412), (452, 451, 444, 443), (458, 457, 442, 441), (412, 409, 415, 418), (475, 408, 414, 477), (407, 410, 416, 413), (476, 411, 417, 478), (421, 424, 430, 427), (424, 423, 429, 430), (465, 428, 434, 467), (428, 425, 431, 434), (462, 421, 427, 464), (422, 419, 425, 428), (463, 422, 428, 465), (419, 420, 426, 425), (450, 449, 448, 445), (483, 456, 438, 479), (425, 426, 432, 431), (430, 429, 435, 436), (427, 430, 436, 433), (464, 427, 433, 466), (481, 480, 441, 442), (479, 481, 442, 439), (470, 448, 447, 469), (468, 445, 448, 470), (482, 458, 441, 480), (453, 452, 443, 446), (457, 455, 439, 442), (472, 450, 445, 468), (456, 460, 437, 438), (449, 454, 447, 448), (471, 453, 446, 469), (460, 459, 440, 437), (467, 434, 453, 471), (436, 435, 454, 449), (466, 433, 450, 472), (434, 431, 452, 453), (433, 436, 449, 450), (431, 432, 451, 452), (413, 416, 459, 460), (414, 413, 460, 456), (418, 415, 455, 457), (478, 417, 458, 482), (477, 414, 456, 483), (417, 418, 457, 458), (432, 466, 472, 451), (435, 467, 471, 454), (454, 471, 469, 447), (451, 472, 468, 444), (444, 468, 470, 443), (443, 470, 469, 446), (426, 464, 466, 432), (423, 463, 465, 429), (420, 462, 464, 426), (429, 465, 467, 435), (415, 477, 483, 455), (416, 478, 482, 459), (459, 482, 480, 440), (438, 437, 481, 479), (437, 440, 480, 481), (455, 483, 479, 439), (410, 476, 478, 416), (409, 475, 477, 415), (404, 474, 476, 410), (403, 473, 475, 409)])
me_cube_005.materials.append(mat_material_005)
me_cube_005.materials.append(mat_material_006)
me_cube_005.use_remesh_preserve_volume = False
me_cube_005.use_remesh_preserve_attributes = False
me_cube_005.use_mirror_vertex_groups = False
me_cube_005.update()

# ---- objects
ob_cube_002 = bpy.data.objects.new('Cube.002', me_cube_002)
ob_cube_001 = bpy.data.objects.new('Cube.001', me_cube_001)
ob_cube = bpy.data.objects.new('Cube', me_cube)
ob_lamp = bpy.data.objects.new('Lamp', light_lamp)
ob_camera = bpy.data.objects.new('Camera', cam_camera)
ob_cube_003 = bpy.data.objects.new('Cube.003', me_cube_003)
ob_cube_004 = bpy.data.objects.new('Cube.004', me_cube_004)
ob_cube_005 = bpy.data.objects.new('Cube.005', me_cube_005)

# ---- transforms, parenting, visibility, modifiers, constraints
ob_cube_002.location = (0.2068, 0.0, -1.735)
ob_cube_002.rotation_euler = (0.3347, 0.2319, 0.07977)
ob_cube_002.scale = (4.424, 4.424, 0.2219)
ob_cube_002.lock_rotations_4d = False
ob_cube_002.empty_display_type = 'ARROWS'
ob_cube_002.lineart.crease_threshold = 0.0
ob_cube_001.location = (0.0, 8.396, 3.101)
ob_cube_001.rotation_euler = (0.5328, -0.0, 0.0)
ob_cube_001.scale = (4.424, 4.424, 0.2219)
ob_cube_001.lock_rotations_4d = False
ob_cube_001.empty_display_type = 'ARROWS'
ob_cube_001.lineart.crease_threshold = 0.0
ob_cube.location = (0.0, 0.0, 3.311)
ob_cube.scale = (4.424, 4.424, 0.2219)
ob_cube.lock_rotations_4d = False
ob_cube.empty_display_type = 'ARROWS'
ob_cube.lineart.crease_threshold = 0.0
ob_lamp.location = (4.076, 17.87, 5.904)
ob_lamp.rotation_euler = (0.6503, 0.05522, 1.866)
ob_lamp.lock_rotations_4d = False
ob_lamp.empty_display_type = 'ARROWS'
ob_lamp.color = (0.0, 0.0, 0.0, 0.0)
ob_lamp.lineart.crease_threshold = 0.0
ob_camera.location = (7.481, -6.508, 5.344)
ob_camera.rotation_euler = (1.109, 0.01082, 0.8149)
ob_camera.lock_rotations_4d = False
ob_camera.empty_display_type = 'ARROWS'
ob_camera.color = (0.0, 0.0, 0.0, 0.0)
ob_camera.display_type = 'WIRE'
ob_camera.lineart.crease_threshold = 0.0
ob_cube_003.location = (6.661, 0.5981, -4.144)
ob_cube_003.rotation_euler = (0.6239, -0.2275, -0.1609)
ob_cube_003.scale = (4.424, 4.424, 0.2219)
ob_cube_003.lock_rotations_4d = False
ob_cube_003.empty_display_type = 'ARROWS'
ob_cube_003.lineart.crease_threshold = 0.0
ob_cube_004.location = (-0.01103, 8.956, -0.05976)
ob_cube_004.scale = (0.1567, 0.1073, 0.1073)
ob_cube_004.lock_rotations_4d = False
ob_cube_004.empty_display_type = 'ARROWS'
ob_cube_004.lineart.crease_threshold = 0.0
_vg = ob_cube_004.vertex_groups.new(name='Pevis')
for _i, _w in zip([76, 77, 79, 80, 81, 82, 190, 191, 193, 194, 195, 196, 219, 222, 223, 224, 225, 226, 228, 233, 249, 251, 323, 324, 325, 326, 358, 359, 360, 386, 390], [0.6529, 0.07463, 0.5407, 0.1159, 0.05871, 0.0559, 0.7595, 0.9904, 0.2026, 0.02936, 0.06236, 0.005649, 0.2546, 0.1204, 0.02804, 0.3351, 0.4774, 0.9747, 0.05739, 0.01083, 0.1152, 0.05134, 0.6573, 0.02955, 0.1886, 0.03945, 0.6757, 0.05489, 0.198, 0.0129, 0.001484]): _vg.add([_i], _w, 'REPLACE')
_vg = ob_cube_004.vertex_groups.new(name='MiddleSpine')
_vg = ob_cube_004.vertex_groups.new(name='Ribs')
for _i, _w in zip([60, 61, 63, 71, 72, 74, 75, 78, 79, 80, 81, 82, 83, 84, 85, 88, 174, 175, 177, 185, 186, 188, 192, 193, 195, 196, 197, 198, 199, 202, 320, 321, 322, 324, 355, 356, 357, 359, 372], [0.3821, 0.2225, 0.09053, 0.2534, 0.0697, 0.06655, 0.001557, 0.05295, 0.004917, 0.0002294, 0.3941, 0.186, 0.2683, 0.3436, 0.3442, 0.03694, 0.4217, 0.1658, 0.1008, 0.2186, 0.06588, 0.07027, 0.04779, 0.004048, 0.4118, 0.1741, 0.2509, 0.3307, 0.3399, 0.02515, 0.03617, 0.1296, 0.1683, 0.35, 0.03714, 0.2204, 0.1659, 0.3331, 0.0002171]): _vg.add([_i], _w, 'REPLACE')
_vg = ob_cube_004.vertex_groups.new(name='Neck')
for _i, _w in zip([0, 1, 2, 3, 4, 5, 6, 7, 8, 9, 10, 11, 12, 13, 14, 15, 16, 17, 18, 19, 20, 21, 22, 23, 24, 26, 27, 28, 29, 30, 31, 32, 33, 34, 35, 36, 37, 38, 39, 40, 41, 42, 43, 44, 45, 46, 47, 48, 49, 50, 51, 52, 53, 54, 55, 56, 57, 58, 59, 60, 62, 63, 66, 67, 104, 105, 106, 107, 108, 110, 112, 113, 114, 116, 117, 118, 121, 122, 123, 124, 125, 126, 127, 128, 129, 130, 131, 132, 133, 134, 135, 136, 137, 138, 139, 140, 141, 142, 143, 144, 145, 146, 147, 148, 149, 150, 151, 152, 153, 154, 155, 156, 157, 158, 159, 160, 161, 162, 163, 164, 165, 166, 167, 168, 169, 170, 171, 172, 173, 174, 176, 177, 180, 181, 302, 303, 304, 305, 306, 308, 309, 310, 311, 312, 313, 314, 315, 316, 317, 318, 319, 320, 322, 337, 338, 339, 340, 341, 343, 344, 345, 346, 347, 348, 349, 350, 351, 352, 353, 354, 355, 357], [0.1583, 0.1435, 0.2547, 0.2131, 0.2093, 0.1748, 0.2217, 0.1855, 0.183, 0.158, 0.1325, 0.1481, 0.2017, 0.2562, 0.148, 0.2253, 0.1589, 0.2342, 0.1759, 0.1371, 0.2288, 0.1125, 0.1296, 0.1194, 0.1247, 0.1201, 0.1147, 0.0878, 0.1528, 0.1518, 0.2408, 0.02188, 0.1869, 0.1987, 0.1696, 0.2468, 0.1328, 0.1862, 0.9411, 0.8816, 0.7221, 0.6693, 0.8575, 0.7858, 0.6711, 0.1299, 0.4905, 0.1951, 0.2703, 0.3872, 0.463, 0.08072, 0.8343, 0.7414, 0.1916, 0.1892, 0.6227, 0.3574, 0.1308, 0.06662, 0.1544, 0.2001, 0.003356, 0.06035, 0.159, 0.1441, 0.2549, 0.2136, 0.2386, 0.05011, 0.2097, 0.1753, 0.08844, 0.2221, 0.1861, 0.06132, 0.1836, 0.1586, 0.1334, 0.1326, 0.1488, 0.2023, 0.2567, 0.1487, 0.2258, 0.1597, 0.2352, 0.1767, 0.1377, 0.2284, 0.1137, 0.1311, 0.1228, 0.1257, 0.001818, 0.1214, 0.1178, 0.08922, 0.1535, 0.1525, 0.2411, 0.02419, 0.1874, 0.1992, 0.1702, 0.2471, 0.1334, 0.1877, 0.9339, 0.8789, 0.6784, 0.6555, 0.8332, 0.7769, 0.6465, 0.1334, 0.4899, 0.1957, 0.2681, 0.3831, 0.4595, 0.08186, 0.7777, 0.7393, 0.1371, 0.1816, 0.3681, 0.3521, 0.1128, 0.05892, 0.1307, 0.184, 0.02093, 0.05915, 0.2299, 0.05859, 0.07251, 0.05569, 0.1007, 0.0795, 0.05173, 0.02782, 0.1406, 0.07929, 0.9075, 0.858, 0.4853, 0.0892, 0.6959, 0.6287, 0.07846, 0.1254, 0.01674, 0.2291, 0.05646, 0.07084, 0.03897, 0.09967, 0.07823, 0.04079, 0.02455, 0.1397, 0.07567, 0.9208, 0.8644, 0.4871, 0.08546, 0.782, 0.6352, 0.1165, 0.1282, 0.01741]): _vg.add([_i], _w, 'REPLACE')
_vg = ob_cube_004.vertex_groups.new(name='Head')
for _i, _w in zip([0, 1, 2, 3, 4, 5, 6, 7, 8, 9, 10, 11, 12, 13, 14, 15, 16, 17, 18, 19, 20, 21, 22, 23, 24, 25, 26, 27, 28, 29, 30, 31, 32, 33, 34, 35, 36, 37, 38, 39, 40, 41, 42, 43, 44, 45, 46, 47, 48, 49, 50, 51, 52, 58, 104, 105, 106, 107, 108, 109, 110, 111, 112, 113, 114, 115, 116, 117, 118, 119, 120, 121, 122, 123, 124, 125, 126, 127, 128, 129, 130, 131, 132, 133, 134, 135, 136, 137, 138, 139, 140, 141, 142, 143, 144, 145, 146, 147, 148, 149, 150, 151, 152, 153, 154, 155, 156, 157, 158, 159, 160, 161, 162, 163, 164, 165, 166, 171, 172, 302, 303, 304, 305, 306, 307, 308, 309, 310, 311, 312, 313, 314, 315, 316, 337, 338, 339, 340, 341, 342, 343, 344, 345, 346, 347, 348, 349, 350, 351], [0.835, 0.8496, 0.7415, 0.783, 0.7864, 0.821, 0.7741, 0.8105, 0.812, 0.8371, 0.8571, 0.8437, 0.7945, 0.7402, 0.8469, 0.7693, 0.8369, 0.7617, 0.818, 0.856, 0.7639, 0.8753, 0.8683, 0.8787, 0.8717, 0.9744, 0.8773, 0.8832, 0.9063, 0.8422, 0.8421, 0.7554, 0.9635, 0.8091, 0.7974, 0.8258, 0.7495, 0.8581, 0.8118, 0.03816, 0.09164, 0.1326, 0.1512, 0.09007, 0.1328, 0.1265, 0.8593, 0.5081, 0.7781, 0.7001, 0.5955, 0.528, 0.916, 0.006443, 0.8331, 0.8478, 0.7406, 0.7819, 0.7596, 0.9796, 0.9489, 0.9996, 0.7852, 0.8196, 0.91, 0.9975, 0.773, 0.8092, 0.9375, 0.996, 0.99, 0.8104, 0.8355, 0.8648, 0.8549, 0.8415, 0.7932, 0.739, 0.8451, 0.7678, 0.8352, 0.76, 0.8161, 0.8541, 0.7624, 0.8725, 0.8663, 0.8749, 0.8698, 0.9724, 0.8754, 0.8797, 0.904, 0.8403, 0.8403, 0.7544, 0.9622, 0.8078, 0.7962, 0.8243, 0.7485, 0.8559, 0.8098, 0.04024, 0.09287, 0.1349, 0.1534, 0.09319, 0.1361, 0.1286, 0.8543, 0.5083, 0.7743, 0.6973, 0.5953, 0.5287, 0.9145, 0.002835, 0.007722, 0.7656, 0.9355, 0.9259, 0.9431, 0.8967, 0.9899, 0.9186, 0.947, 0.9578, 0.856, 0.9194, 0.0581, 0.1034, 0.5101, 0.9055, 0.7673, 0.9384, 0.9278, 0.9547, 0.8981, 0.9914, 0.9202, 0.9536, 0.9599, 0.8576, 0.9232, 0.05536, 0.1002, 0.5095, 0.9099]): _vg.add([_i], _w, 'REPLACE')
_vg = ob_cube_004.vertex_groups.new(name='ShoulderRight')
for _i, _w in zip([155, 156, 157, 158, 159, 162, 163, 167, 168, 169, 170, 171, 172, 173, 174, 175, 176, 177, 178, 179, 180, 181, 182, 183, 184, 185, 186, 187, 188, 193, 195, 196, 198, 199, 200, 201, 202, 203, 204, 205, 206, 207, 210, 211, 313, 314, 317, 318, 319, 320, 321, 322, 324], [0.1754, 0.1809, 0.06574, 0.07992, 0.2143, 0.006304, 0.01522, 0.1233, 0.1398, 0.8142, 0.7611, 0.5602, 0.5874, 0.8465, 0.2393, 0.02988, 0.3013, 0.2674, 0.9232, 0.901, 0.8935, 0.8834, 0.9459, 0.8801, 0.7703, 0.1074, 0.8262, 0.6402, 0.8359, 0.02331, 0.1126, 0.5709, 0.1241, 0.1886, 0.5096, 0.2029, 0.7521, 0.6756, 0.4886, 0.9872, 0.04635, 0.05396, 0.02061, 0.05501, 0.00729, 0.01226, 0.2323, 0.2933, 0.7666, 0.7202, 0.08906, 0.6258, 0.2234]): _vg.add([_i], _w, 'REPLACE')
_vg = ob_cube_004.vertex_groups.new(name='UpperArmRight')
for _i, _w in zip([179, 182, 183, 184, 187, 200, 201, 202, 203, 204, 206, 207, 208, 209, 210, 211, 213, 216], [0.0635, 0.03206, 0.1367, 0.2289, 0.364, 0.4827, 0.7958, 0.09548, 0.2792, 0.5104, 0.9281, 0.9361, 0.9827, 0.9639, 0.9475, 0.9414, 0.01145, 0.02711]): _vg.add([_i], _w, 'REPLACE')
_vg = ob_cube_004.vertex_groups.new(name='Bone.011')
for _i, _w in zip([209, 212, 213, 214, 215, 216, 217, 266, 267, 268, 269, 270, 271], [0.002958, 0.9659, 0.9464, 0.9844, 0.9832, 0.929, 0.9695, 0.07526, 0.1829, 0.2192, 0.5606, 0.6575, 0.4986]): _vg.add([_i], _w, 'REPLACE')
_vg = ob_cube_004.vertex_groups.new(name='HandRight')
for _i, _w in zip([216, 266, 267, 268, 269, 270, 271], [0.01444, 0.9225, 0.813, 0.7733, 0.4368, 0.3408, 0.4958]): _vg.add([_i], _w, 'REPLACE')
_vg = ob_cube_004.vertex_groups.new(name='ShoulderLeft')
for _i, _w in zip([41, 42, 43, 44, 45, 48, 49, 53, 54, 55, 56, 57, 58, 59, 60, 61, 62, 63, 64, 65, 66, 67, 68, 69, 70, 71, 72, 73, 74, 79, 81, 82, 83, 84, 85, 86, 87, 88, 89, 90, 91, 92, 93, 96, 97, 167, 168, 171, 174, 176, 177, 195, 317, 318, 319, 320, 322, 349, 352, 353, 354, 355, 356, 357, 359], [0.1414, 0.1747, 0.0507, 0.0796, 0.1976, 0.002173, 0.00759, 0.1474, 0.215, 0.7749, 0.7656, 0.341, 0.6039, 0.8378, 0.4016, 0.09421, 0.7877, 0.6706, 0.9307, 0.9076, 0.9243, 0.9021, 0.9486, 0.8816, 0.7716, 0.1388, 0.824, 0.6392, 0.8485, 0.02051, 0.1671, 0.5549, 0.0358, 0.1535, 0.192, 0.5098, 0.2013, 0.7577, 0.6745, 0.4896, 0.9856, 0.04728, 0.05355, 0.01821, 0.05643, 0.07661, 0.07639, 0.01159, 0.1182, 0.4958, 0.4048, 0.003081, 0.03982, 0.02606, 0.104, 0.08255, 0.006268, 0.01686, 0.1941, 0.3257, 0.8419, 0.8007, 0.1578, 0.6629, 0.2647]): _vg.add([_i], _w, 'REPLACE')
_vg = ob_cube_004.vertex_groups.new(name='UpperArmLeft')
for _i, _w in zip([65, 68, 69, 70, 73, 86, 87, 88, 89, 90, 92, 93, 94, 95, 96, 97, 99, 102], [0.06219, 0.02964, 0.1352, 0.2262, 0.3645, 0.483, 0.7973, 0.0956, 0.2796, 0.5095, 0.9277, 0.9368, 0.9823, 0.9648, 0.9493, 0.94, 0.01142, 0.03769]): _vg.add([_i], _w, 'REPLACE')
_vg = ob_cube_004.vertex_groups.new(name='LowerArmLeft')
for _i, _w in zip([92, 97, 98, 99, 100, 101, 102, 103, 272, 273, 274, 275, 276, 277], [0.005202, 0.0119, 0.9393, 0.9331, 0.2256, 0.5742, 0.8519, 0.8095, 0.06671, 0.274, 0.5576, 0.2476, 0.3845, 0.1617]): _vg.add([_i], _w, 'REPLACE')
_vg = ob_cube_004.vertex_groups.new(name='HandLeft')
for _i, _w in zip([98, 100, 101, 102, 103, 272, 273, 274, 275, 276, 277], [0.005304, 0.7263, 0.3589, 0.07509, 0.1472, 0.1293, 0.185, 0.1269, 0.2088, 0.2452, 0.3644]): _vg.add([_i], _w, 'REPLACE')
_vg = ob_cube_004.vertex_groups.new(name='Bone.003')
for _i, _w in zip([60, 61, 63, 71, 72, 74, 75, 78, 79, 81, 82, 83, 84, 85, 88, 174, 175, 177, 185, 186, 188, 192, 193, 195, 196, 197, 198, 199, 202, 321, 322, 324, 356, 357, 359, 372], [0.1168, 0.2225, 0.005183, 0.2533, 0.06014, 0.06575, 0.001536, 0.05285, 0.001735, 0.3371, 0.1753, 0.2683, 0.3434, 0.3426, 0.03686, 0.1271, 0.1658, 0.01228, 0.2185, 0.05812, 0.06957, 0.04762, 0.001032, 0.3462, 0.1648, 0.2509, 0.3305, 0.3385, 0.02509, 0.1295, 0.1109, 0.3274, 0.2203, 0.1039, 0.3104, 0.0002087]): _vg.add([_i], _w, 'REPLACE')
_vg = ob_cube_004.vertex_groups.new(name='HipRight')
for _i, _w in zip([77, 190, 192, 193, 194, 196, 199, 220, 224, 225, 227, 228, 229, 248, 249, 250, 251, 252, 253, 323, 324, 325, 326, 327, 386, 390, 395], [0.0872, 0.1627, 0.2292, 0.5571, 0.4631, 0.02897, 0.03303, 0.002258, 0.4982, 0.4895, 0.4715, 0.6298, 0.5003, 0.9752, 0.7543, 0.5595, 0.92, 0.8571, 0.5224, 0.2391, 0.0131, 0.7364, 0.7558, 0.9321, 0.05377, 0.04451, 0.02561]): _vg.add([_i], _w, 'REPLACE')
_vg = ob_cube_004.vertex_groups.new(name='UpperLeftRight')
for _i, _w in zip([192, 193, 194, 199, 227, 228, 229, 249, 250, 252, 253, 254, 255, 256, 257, 258, 259, 260, 263, 323, 325, 326, 327, 328, 329], [0.1841, 0.1269, 0.3638, 0.009041, 0.382, 0.2836, 0.4226, 0.06895, 0.3762, 0.1283, 0.4713, 0.939, 0.9519, 0.9859, 0.8653, 0.9639, 0.9842, 0.02564, 0.01644, 0.02637, 0.05112, 0.1585, 0.02888, 0.9811, 0.5839]): _vg.add([_i], _w, 'REPLACE')
_vg = ob_cube_004.vertex_groups.new(name='LowerLegRight')
for _i, _w in zip([254, 255, 257, 258, 260, 261, 262, 263, 264, 265, 284, 285, 286, 287, 289, 290, 291, 292, 293, 294, 295, 329, 330, 331, 332, 333, 334, 335, 336], [0.03321, 0.01059, 0.1208, 0.01537, 0.8695, 0.8655, 0.9129, 0.8064, 0.8756, 0.9532, 0.5649, 0.5967, 0.5536, 0.1327, 0.548, 0.7627, 0.6371, 0.6836, 0.7675, 0.3587, 0.2826, 0.4113, 0.8917, 0.8681, 0.5469, 0.1925, 0.5023, 0.1795, 0.6345]): _vg.add([_i], _w, 'REPLACE')
_vg = ob_cube_004.vertex_groups.new(name='FootRight')
for _i, _w in zip([260, 261, 262, 263, 264, 265, 284, 285, 286, 287, 288, 289, 290, 291, 292, 293, 294, 295, 330, 331, 332, 333, 334, 335, 336], [0.09203, 0.1161, 0.07835, 0.1599, 0.1078, 0.008816, 0.4286, 0.3978, 0.445, 0.8603, 1.007, 0.4511, 0.2329, 0.3598, 0.3067, 0.2142, 0.6302, 0.7143, 0.08811, 0.1138, 0.4507, 0.8041, 0.4973, 0.8168, 0.3588]): _vg.add([_i], _w, 'REPLACE')
_vg = ob_cube_004.vertex_groups.new(name='HipLeft')
for _i, _w in zip([75, 76, 77, 78, 79, 80, 84, 85, 218, 219, 220, 221, 222, 223, 230, 231, 232, 233, 234, 235, 358, 360, 361, 362], [0.01374, 0.2323, 0.5994, 0.2059, 0.218, 0.3829, 0.006056, 0.01756, 0.3981, 0.6819, 0.8719, 0.468, 0.5782, 0.4722, 0.9955, 0.6771, 0.5521, 0.9305, 0.8425, 0.5283, 0.1951, 0.7053, 0.7048, 0.9233]): _vg.add([_i], _w, 'REPLACE')
_vg = ob_cube_004.vertex_groups.new(name='UpperLegLeft')
for _i, _w in zip([78, 79, 80, 85, 218, 219, 221, 222, 223, 231, 232, 233, 234, 235, 236, 237, 238, 239, 240, 241, 358, 360, 361, 362, 363, 364], [0.1734, 0.1223, 0.3478, 0.007313, 0.04031, 0.006964, 0.3843, 0.2701, 0.4277, 0.08648, 0.3671, 0.008886, 0.1341, 0.4607, 0.9651, 0.9701, 0.9819, 0.9082, 0.942, 0.9757, 0.03923, 0.06765, 0.1742, 0.0467, 0.9865, 0.589]): _vg.add([_i], _w, 'REPLACE')
_vg = ob_cube_004.vertex_groups.new(name='LowerLegLeft')
for _i, _w in zip([239, 240, 242, 243, 244, 245, 246, 247, 278, 279, 280, 283, 296, 297, 298, 299, 300, 301, 364, 365, 366, 367, 369, 370, 371], [0.08152, 0.05375, 0.8541, 0.8724, 0.9165, 0.3799, 0.8708, 0.9302, 0.5502, 0.5811, 0.5523, 0.5462, 0.6603, 0.6574, 0.8216, 0.1865, 0.2339, 0.713, 0.407, 0.9012, 0.82, 0.5405, 0.4988, 0.03855, 0.6224]): _vg.add([_i], _w, 'REPLACE')
_vg = ob_cube_004.vertex_groups.new(name='FootLeft')
for _i, _w in zip([242, 243, 244, 245, 246, 247, 278, 279, 280, 281, 282, 283, 296, 297, 298, 299, 300, 301, 365, 366, 367, 368, 369, 370, 371], [0.1239, 0.1196, 0.07501, 0.5975, 0.1124, 0.03984, 0.4478, 0.4168, 0.4463, 1.129, 1.037, 0.452, 0.3365, 0.3387, 0.1703, 0.8111, 0.7603, 0.28, 0.08306, 0.167, 0.4582, 0.9904, 0.5012, 0.955, 0.3733]): _vg.add([_i], _w, 'REPLACE')
_vg = ob_cube_004.vertex_groups.new(name='Sword')
for _i, _w in zip([100, 101, 102, 272, 273, 274, 275, 276, 277], [0.04294, 0.06195, 0.007976, 0.8028, 0.5358, 0.2911, 0.5389, 0.3596, 0.47]): _vg.add([_i], _w, 'REPLACE')
_vg = ob_cube_004.vertex_groups.new(name='Pevis.001')
for _i, _w in zip([61, 71, 75, 76, 77, 78, 79, 80, 83, 84, 85, 175, 176, 185, 189, 192, 194, 197, 198, 199, 202, 218, 220, 221, 223, 224, 227, 229, 231, 232, 249, 250, 319, 321, 326, 356, 361, 378, 379, 380, 382, 383, 384, 386, 388, 390, 391, 392, 393, 394, 395, 399], [0.2493, 0.06923, 0.8967, 0.006072, 0.2124, 0.458, 0.004386, 0.09283, 0.3486, 0.07891, 0.02762, 0.5153, 0.02601, 0.2335, 0.9838, 0.4487, 0.0816, 0.4506, 0.1701, 0.05371, 0.02968, 0.5221, 0.06607, 0.108, 0.02743, 0.1315, 0.1054, 0.02959, 0.2149, 0.06168, 0.05011, 0.02097, 0.001487, 0.5181, 0.009254, 0.15, 0.1036, 0.4102, 0.1082, 0.4503, 0.4358, 0.1086, 0.0627, 0.2025, 0.05349, 0.1625, 0.05308, 0.1828, 0.1159, 0.1798, 0.1062, 0.02572]): _vg.add([_i], _w, 'REPLACE')
_vg = ob_cube_004.vertex_groups.new(name='Pevis.002')
for _i, _w in zip([61, 71, 83, 356, 372, 373, 374, 375, 376, 377, 384, 385, 388, 389, 396, 397, 398, 399], [0.1076, 0.1173, 0.016, 0.1176, 0.5773, 0.4725, 0.808, 0.0478, 0.4815, 0.4649, 0.3413, 0.02178, 0.2963, 0.1015, 0.6263, 0.7971, 0.6149, 0.1981]): _vg.add([_i], _w, 'REPLACE')
_vg = ob_cube_004.vertex_groups.new(name='Pevis.006')
for _i, _w in zip([61, 71, 356, 372, 373, 374, 375, 376, 377, 384, 385, 388, 389, 396, 397, 398, 399, 400, 401, 402, 403, 404, 405, 406, 473, 474], [0.07514, 0.1193, 0.09645, 0.3275, 0.4958, 0.1796, 0.9384, 0.501, 0.5073, 0.5664, 0.9501, 0.6235, 0.8635, 0.318, 0.1941, 0.3582, 0.7405, 1.0, 0.9744, 0.9835, 0.9885, 0.9565, 0.9646, 0.9836, 0.9848, 0.9594]): _vg.add([_i], _w, 'REPLACE')
_vg = ob_cube_004.vertex_groups.new(name='Pevis.008')
for _i, _w in zip([401, 404, 405, 407, 408, 409, 410, 411, 412, 413, 414, 415, 416, 417, 418, 437, 438, 439, 442, 455, 456, 457, 458, 459, 460, 474, 475, 476, 477, 478, 479, 481, 482, 483], [0.001062, 0.03625, 0.02042, 0.9849, 0.9895, 0.9962, 0.9787, 0.9848, 0.9889, 0.7737, 0.6257, 0.8654, 0.1613, 0.1318, 0.7745, 0.1367, 0.4554, 0.4359, 0.1252, 0.5542, 0.5101, 0.2848, 0.02618, 0.08237, 0.2469, 0.03047, 0.9988, 0.9795, 0.8757, 0.005478, 0.4504, 0.04944, 0.01756, 0.5751]): _vg.add([_i], _w, 'REPLACE')
_vg = ob_cube_004.vertex_groups.new(name='Pevis.009')
for _i, _w in zip([413, 414, 415, 416, 417, 418, 437, 438, 439, 440, 441, 442, 455, 456, 457, 458, 459, 460, 477, 478, 479, 480, 481, 482, 483], [0.2261, 0.3743, 0.1347, 0.8385, 0.8681, 0.2253, 0.8632, 0.5446, 0.5641, 1.055, 1.011, 0.8748, 0.4458, 0.4899, 0.7152, 0.9619, 0.9176, 0.753, 0.1243, 0.9722, 0.5496, 0.9974, 0.9503, 0.9662, 0.4249]): _vg.add([_i], _w, 'REPLACE')
_vg = ob_cube_004.vertex_groups.new(name='Pevis.003')
for _i, _w in zip([175, 185, 321, 378, 379, 380, 381, 382, 383, 386, 390, 391, 392, 393, 394, 395], [0.06803, 0.08838, 0.06444, 0.4963, 0.4647, 0.5027, 0.004165, 0.5214, 0.4544, 0.2485, 0.2058, 0.07632, 0.6079, 0.7378, 0.6239, 0.1459]): _vg.add([_i], _w, 'REPLACE')
_vg = ob_cube_004.vertex_groups.new(name='Pevis.005')
for _i, _w in zip([185, 321, 378, 379, 380, 381, 382, 383, 386, 387, 390, 391, 392, 393, 394, 395, 419, 420, 421, 422, 423, 424, 461, 462, 463], [0.09308, 0.03309, 0.06127, 0.4353, 0.04432, 0.9602, 0.0374, 0.4492, 0.4632, 0.9493, 0.5587, 0.8387, 0.1968, 0.1432, 0.1959, 0.693, 0.9653, 0.9745, 0.9788, 0.952, 0.9546, 0.9514, 1.0, 0.977, 0.9557]): _vg.add([_i], _w, 'REPLACE')
_vg = ob_cube_004.vertex_groups.new(name='Pevis.007')
for _i, _w in zip([419, 420, 422, 423, 424, 425, 426, 427, 428, 429, 430, 431, 432, 433, 434, 435, 436, 443, 444, 445, 448, 449, 450, 451, 452, 453, 454, 463, 464, 465, 466, 467, 468, 470, 472], [0.01896, 0.000796, 0.0452, 0.04017, 0.04693, 0.9821, 0.9868, 0.9945, 0.975, 0.9861, 0.9864, 0.7915, 0.8489, 0.8582, 0.1923, 0.2296, 0.783, 0.4807, 0.5631, 0.5604, 0.5412, 0.6588, 0.6368, 0.642, 0.5586, 0.1157, 0.1686, 0.03797, 0.9975, 0.9797, 0.9006, 0.05825, 0.5411, 0.4968, 0.6269]): _vg.add([_i], _w, 'REPLACE')
_vg = ob_cube_004.vertex_groups.new(name='Pevis.010')
for _i, _w in zip([431, 432, 433, 434, 435, 436, 443, 444, 445, 446, 447, 448, 449, 450, 451, 452, 453, 454, 466, 467, 468, 469, 470, 471, 472], [0.2081, 0.1511, 0.1418, 0.8074, 0.7703, 0.2169, 0.5193, 0.4369, 0.4396, 1.089, 1.144, 0.4588, 0.3411, 0.3632, 0.358, 0.4413, 0.8842, 0.8314, 0.09935, 0.9416, 0.4589, 0.9962, 0.5032, 0.9932, 0.3731]): _vg.add([_i], _w, 'REPLACE')
_m = ob_cube_004.modifiers.new('Armature', 'ARMATURE')
ob_cube_005.location = (0.1388, 7.881, 0.4168)
ob_cube_005.rotation_euler = (0.1142, -0.03108, -3.066)
ob_cube_005.scale = (0.1567, 0.1073, 0.1073)
ob_cube_005.lock_rotations_4d = False
ob_cube_005.empty_display_type = 'ARROWS'
ob_cube_005.lineart.crease_threshold = 0.0
_vg = ob_cube_005.vertex_groups.new(name='Pevis')
for _i, _w in zip([76, 77, 79, 80, 81, 82, 190, 191, 193, 194, 195, 196, 219, 222, 223, 224, 225, 226, 228, 233, 249, 251, 323, 324, 325, 326, 358, 359, 360, 386, 390], [0.6529, 0.07463, 0.5407, 0.1159, 0.05871, 0.0559, 0.7595, 0.9904, 0.2026, 0.02936, 0.06236, 0.005649, 0.2546, 0.1204, 0.02804, 0.3351, 0.4774, 0.9747, 0.05739, 0.01083, 0.1152, 0.05134, 0.6573, 0.02955, 0.1886, 0.03945, 0.6757, 0.05489, 0.198, 0.0129, 0.001484]): _vg.add([_i], _w, 'REPLACE')
_vg = ob_cube_005.vertex_groups.new(name='MiddleSpine')
_vg = ob_cube_005.vertex_groups.new(name='Ribs')
for _i, _w in zip([60, 61, 63, 71, 72, 74, 75, 78, 79, 80, 81, 82, 83, 84, 85, 88, 174, 175, 177, 185, 186, 188, 192, 193, 195, 196, 197, 198, 199, 202, 320, 321, 322, 324, 355, 356, 357, 359, 372], [0.3821, 0.2225, 0.09053, 0.2534, 0.0697, 0.06655, 0.001557, 0.05295, 0.004917, 0.0002294, 0.3941, 0.186, 0.2683, 0.3436, 0.3442, 0.03694, 0.4217, 0.1658, 0.1008, 0.2186, 0.06588, 0.07027, 0.04779, 0.004048, 0.4118, 0.1741, 0.2509, 0.3307, 0.3399, 0.02515, 0.03617, 0.1296, 0.1683, 0.35, 0.03714, 0.2204, 0.1659, 0.3331, 0.0002171]): _vg.add([_i], _w, 'REPLACE')
_vg = ob_cube_005.vertex_groups.new(name='Neck')
for _i, _w in zip([0, 1, 2, 3, 4, 5, 6, 7, 8, 9, 10, 11, 12, 13, 14, 15, 16, 17, 18, 19, 20, 21, 22, 23, 24, 26, 27, 28, 29, 30, 31, 32, 33, 34, 35, 36, 37, 38, 39, 40, 41, 42, 43, 44, 45, 46, 47, 48, 49, 50, 51, 52, 53, 54, 55, 56, 57, 58, 59, 60, 62, 63, 66, 67, 104, 105, 106, 107, 108, 110, 112, 113, 114, 116, 117, 118, 121, 122, 123, 124, 125, 126, 127, 128, 129, 130, 131, 132, 133, 134, 135, 136, 137, 138, 139, 140, 141, 142, 143, 144, 145, 146, 147, 148, 149, 150, 151, 152, 153, 154, 155, 156, 157, 158, 159, 160, 161, 162, 163, 164, 165, 166, 167, 168, 169, 170, 171, 172, 173, 174, 176, 177, 180, 181, 302, 303, 304, 305, 306, 308, 309, 310, 311, 312, 313, 314, 315, 316, 317, 318, 319, 320, 322, 337, 338, 339, 340, 341, 343, 344, 345, 346, 347, 348, 349, 350, 351, 352, 353, 354, 355, 357], [0.1583, 0.1435, 0.2547, 0.2131, 0.2093, 0.1748, 0.2217, 0.1855, 0.183, 0.158, 0.1325, 0.1481, 0.2017, 0.2562, 0.148, 0.2253, 0.1589, 0.2342, 0.1759, 0.1371, 0.2288, 0.1125, 0.1296, 0.1194, 0.1247, 0.1201, 0.1147, 0.0878, 0.1528, 0.1518, 0.2408, 0.02188, 0.1869, 0.1987, 0.1696, 0.2468, 0.1328, 0.1862, 0.9411, 0.8816, 0.7221, 0.6693, 0.8575, 0.7858, 0.6711, 0.1299, 0.4905, 0.1951, 0.2703, 0.3872, 0.463, 0.08072, 0.8343, 0.7414, 0.1916, 0.1892, 0.6227, 0.3574, 0.1308, 0.06662, 0.1544, 0.2001, 0.003356, 0.06035, 0.159, 0.1441, 0.2549, 0.2136, 0.2386, 0.05011, 0.2097, 0.1753, 0.08844, 0.2221, 0.1861, 0.06132, 0.1836, 0.1586, 0.1334, 0.1326, 0.1488, 0.2023, 0.2567, 0.1487, 0.2258, 0.1597, 0.2352, 0.1767, 0.1377, 0.2284, 0.1137, 0.1311, 0.1228, 0.1257, 0.001818, 0.1214, 0.1178, 0.08922, 0.1535, 0.1525, 0.2411, 0.02419, 0.1874, 0.1992, 0.1702, 0.2471, 0.1334, 0.1877, 0.9339, 0.8789, 0.6784, 0.6555, 0.8332, 0.7769, 0.6465, 0.1334, 0.4899, 0.1957, 0.2681, 0.3831, 0.4595, 0.08186, 0.7777, 0.7393, 0.1371, 0.1816, 0.3681, 0.3521, 0.1128, 0.05892, 0.1307, 0.184, 0.02093, 0.05915, 0.2299, 0.05859, 0.07251, 0.05569, 0.1007, 0.0795, 0.05173, 0.02782, 0.1406, 0.07929, 0.9075, 0.858, 0.4853, 0.0892, 0.6959, 0.6287, 0.07846, 0.1254, 0.01674, 0.2291, 0.05646, 0.07084, 0.03897, 0.09967, 0.07823, 0.04079, 0.02455, 0.1397, 0.07567, 0.9208, 0.8644, 0.4871, 0.08546, 0.782, 0.6352, 0.1165, 0.1282, 0.01741]): _vg.add([_i], _w, 'REPLACE')
_vg = ob_cube_005.vertex_groups.new(name='Head')
for _i, _w in zip([0, 1, 2, 3, 4, 5, 6, 7, 8, 9, 10, 11, 12, 13, 14, 15, 16, 17, 18, 19, 20, 21, 22, 23, 24, 25, 26, 27, 28, 29, 30, 31, 32, 33, 34, 35, 36, 37, 38, 39, 40, 41, 42, 43, 44, 45, 46, 47, 48, 49, 50, 51, 52, 58, 104, 105, 106, 107, 108, 109, 110, 111, 112, 113, 114, 115, 116, 117, 118, 119, 120, 121, 122, 123, 124, 125, 126, 127, 128, 129, 130, 131, 132, 133, 134, 135, 136, 137, 138, 139, 140, 141, 142, 143, 144, 145, 146, 147, 148, 149, 150, 151, 152, 153, 154, 155, 156, 157, 158, 159, 160, 161, 162, 163, 164, 165, 166, 171, 172, 302, 303, 304, 305, 306, 307, 308, 309, 310, 311, 312, 313, 314, 315, 316, 337, 338, 339, 340, 341, 342, 343, 344, 345, 346, 347, 348, 349, 350, 351], [0.835, 0.8496, 0.7415, 0.783, 0.7864, 0.821, 0.7741, 0.8105, 0.812, 0.8371, 0.8571, 0.8437, 0.7945, 0.7402, 0.8469, 0.7693, 0.8369, 0.7617, 0.818, 0.856, 0.7639, 0.8753, 0.8683, 0.8787, 0.8717, 0.9744, 0.8773, 0.8832, 0.9063, 0.8422, 0.8421, 0.7554, 0.9635, 0.8091, 0.7974, 0.8258, 0.7495, 0.8581, 0.8118, 0.03816, 0.09164, 0.1326, 0.1512, 0.09007, 0.1328, 0.1265, 0.8593, 0.5081, 0.7781, 0.7001, 0.5955, 0.528, 0.916, 0.006443, 0.8331, 0.8478, 0.7406, 0.7819, 0.7596, 0.9796, 0.9489, 0.9996, 0.7852, 0.8196, 0.91, 0.9975, 0.773, 0.8092, 0.9375, 0.996, 0.99, 0.8104, 0.8355, 0.8648, 0.8549, 0.8415, 0.7932, 0.739, 0.8451, 0.7678, 0.8352, 0.76, 0.8161, 0.8541, 0.7624, 0.8725, 0.8663, 0.8749, 0.8698, 0.9724, 0.8754, 0.8797, 0.904, 0.8403, 0.8403, 0.7544, 0.9622, 0.8078, 0.7962, 0.8243, 0.7485, 0.8559, 0.8098, 0.04024, 0.09287, 0.1349, 0.1534, 0.09319, 0.1361, 0.1286, 0.8543, 0.5083, 0.7743, 0.6973, 0.5953, 0.5287, 0.9145, 0.002835, 0.007722, 0.7656, 0.9355, 0.9259, 0.9431, 0.8967, 0.9899, 0.9186, 0.947, 0.9578, 0.856, 0.9194, 0.0581, 0.1034, 0.5101, 0.9055, 0.7673, 0.9384, 0.9278, 0.9547, 0.8981, 0.9914, 0.9202, 0.9536, 0.9599, 0.8576, 0.9232, 0.05536, 0.1002, 0.5095, 0.9099]): _vg.add([_i], _w, 'REPLACE')
_vg = ob_cube_005.vertex_groups.new(name='ShoulderRight')
for _i, _w in zip([155, 156, 157, 158, 159, 162, 163, 167, 168, 169, 170, 171, 172, 173, 174, 175, 176, 177, 178, 179, 180, 181, 182, 183, 184, 185, 186, 187, 188, 193, 195, 196, 198, 199, 200, 201, 202, 203, 204, 205, 206, 207, 210, 211, 313, 314, 317, 318, 319, 320, 321, 322, 324], [0.1754, 0.1809, 0.06574, 0.07992, 0.2143, 0.006304, 0.01522, 0.1233, 0.1398, 0.8142, 0.7611, 0.5602, 0.5874, 0.8465, 0.2393, 0.02988, 0.3013, 0.2674, 0.9232, 0.901, 0.8935, 0.8834, 0.9459, 0.8801, 0.7703, 0.1074, 0.8262, 0.6402, 0.8359, 0.02331, 0.1126, 0.5709, 0.1241, 0.1886, 0.5096, 0.2029, 0.7521, 0.6756, 0.4886, 0.9872, 0.04635, 0.05396, 0.02061, 0.05501, 0.00729, 0.01226, 0.2323, 0.2933, 0.7666, 0.7202, 0.08906, 0.6258, 0.2234]): _vg.add([_i], _w, 'REPLACE')
_vg = ob_cube_005.vertex_groups.new(name='UpperArmRight')
for _i, _w in zip([179, 182, 183, 184, 187, 200, 201, 202, 203, 204, 206, 207, 208, 209, 210, 211, 213, 216], [0.0635, 0.03206, 0.1367, 0.2289, 0.364, 0.4827, 0.7958, 0.09548, 0.2792, 0.5104, 0.9281, 0.9361, 0.9827, 0.9639, 0.9475, 0.9414, 0.01145, 0.02711]): _vg.add([_i], _w, 'REPLACE')
_vg = ob_cube_005.vertex_groups.new(name='Bone.011')
for _i, _w in zip([209, 212, 213, 214, 215, 216, 217, 266, 267, 268, 269, 270, 271], [0.002958, 0.9659, 0.9464, 0.9844, 0.9832, 0.929, 0.9695, 0.07526, 0.1829, 0.2192, 0.5606, 0.6575, 0.4986]): _vg.add([_i], _w, 'REPLACE')
_vg = ob_cube_005.vertex_groups.new(name='HandRight')
for _i, _w in zip([216, 266, 267, 268, 269, 270, 271], [0.01444, 0.9225, 0.813, 0.7733, 0.4368, 0.3408, 0.4958]): _vg.add([_i], _w, 'REPLACE')
_vg = ob_cube_005.vertex_groups.new(name='ShoulderLeft')
for _i, _w in zip([41, 42, 43, 44, 45, 48, 49, 53, 54, 55, 56, 57, 58, 59, 60, 61, 62, 63, 64, 65, 66, 67, 68, 69, 70, 71, 72, 73, 74, 79, 81, 82, 83, 84, 85, 86, 87, 88, 89, 90, 91, 92, 93, 96, 97, 167, 168, 171, 174, 176, 177, 195, 317, 318, 319, 320, 322, 349, 352, 353, 354, 355, 356, 357, 359], [0.1414, 0.1747, 0.0507, 0.0796, 0.1976, 0.002173, 0.00759, 0.1474, 0.215, 0.7749, 0.7656, 0.341, 0.6039, 0.8378, 0.4016, 0.09421, 0.7877, 0.6706, 0.9307, 0.9076, 0.9243, 0.9021, 0.9486, 0.8816, 0.7716, 0.1388, 0.824, 0.6392, 0.8485, 0.02051, 0.1671, 0.5549, 0.0358, 0.1535, 0.192, 0.5098, 0.2013, 0.7577, 0.6745, 0.4896, 0.9856, 0.04728, 0.05355, 0.01821, 0.05643, 0.07661, 0.07639, 0.01159, 0.1182, 0.4958, 0.4048, 0.003081, 0.03982, 0.02606, 0.104, 0.08255, 0.006268, 0.01686, 0.1941, 0.3257, 0.8419, 0.8007, 0.1578, 0.6629, 0.2647]): _vg.add([_i], _w, 'REPLACE')
_vg = ob_cube_005.vertex_groups.new(name='UpperArmLeft')
for _i, _w in zip([65, 68, 69, 70, 73, 86, 87, 88, 89, 90, 92, 93, 94, 95, 96, 97, 99, 102], [0.06219, 0.02964, 0.1352, 0.2262, 0.3645, 0.483, 0.7973, 0.0956, 0.2796, 0.5095, 0.9277, 0.9368, 0.9823, 0.9648, 0.9493, 0.94, 0.01142, 0.03769]): _vg.add([_i], _w, 'REPLACE')
_vg = ob_cube_005.vertex_groups.new(name='LowerArmLeft')
for _i, _w in zip([92, 97, 98, 99, 100, 101, 102, 103, 272, 273, 274, 275, 276, 277], [0.005202, 0.0119, 0.9393, 0.9331, 0.2256, 0.5742, 0.8519, 0.8095, 0.06671, 0.274, 0.5576, 0.2476, 0.3845, 0.1617]): _vg.add([_i], _w, 'REPLACE')
_vg = ob_cube_005.vertex_groups.new(name='HandLeft')
for _i, _w in zip([98, 100, 101, 102, 103, 272, 273, 274, 275, 276, 277], [0.005304, 0.7263, 0.3589, 0.07509, 0.1472, 0.1293, 0.185, 0.1269, 0.2088, 0.2452, 0.3644]): _vg.add([_i], _w, 'REPLACE')
_vg = ob_cube_005.vertex_groups.new(name='Bone.003')
for _i, _w in zip([60, 61, 63, 71, 72, 74, 75, 78, 79, 81, 82, 83, 84, 85, 88, 174, 175, 177, 185, 186, 188, 192, 193, 195, 196, 197, 198, 199, 202, 321, 322, 324, 356, 357, 359, 372], [0.1168, 0.2225, 0.005183, 0.2533, 0.06014, 0.06575, 0.001536, 0.05285, 0.001735, 0.3371, 0.1753, 0.2683, 0.3434, 0.3426, 0.03686, 0.1271, 0.1658, 0.01228, 0.2185, 0.05812, 0.06957, 0.04762, 0.001032, 0.3462, 0.1648, 0.2509, 0.3305, 0.3385, 0.02509, 0.1295, 0.1109, 0.3274, 0.2203, 0.1039, 0.3104, 0.0002087]): _vg.add([_i], _w, 'REPLACE')
_vg = ob_cube_005.vertex_groups.new(name='HipRight')
for _i, _w in zip([77, 190, 192, 193, 194, 196, 199, 220, 224, 225, 227, 228, 229, 248, 249, 250, 251, 252, 253, 323, 324, 325, 326, 327, 386, 390, 395], [0.0872, 0.1627, 0.2292, 0.5571, 0.4631, 0.02897, 0.03303, 0.002258, 0.4982, 0.4895, 0.4715, 0.6298, 0.5003, 0.9752, 0.7543, 0.5595, 0.92, 0.8571, 0.5224, 0.2391, 0.0131, 0.7364, 0.7558, 0.9321, 0.05377, 0.04451, 0.02561]): _vg.add([_i], _w, 'REPLACE')
_vg = ob_cube_005.vertex_groups.new(name='UpperLeftRight')
for _i, _w in zip([192, 193, 194, 199, 227, 228, 229, 249, 250, 252, 253, 254, 255, 256, 257, 258, 259, 260, 263, 323, 325, 326, 327, 328, 329], [0.1841, 0.1269, 0.3638, 0.009041, 0.382, 0.2836, 0.4226, 0.06895, 0.3762, 0.1283, 0.4713, 0.939, 0.9519, 0.9859, 0.8653, 0.9639, 0.9842, 0.02564, 0.01644, 0.02637, 0.05112, 0.1585, 0.02888, 0.9811, 0.5839]): _vg.add([_i], _w, 'REPLACE')
_vg = ob_cube_005.vertex_groups.new(name='LowerLegRight')
for _i, _w in zip([254, 255, 257, 258, 260, 261, 262, 263, 264, 265, 284, 285, 286, 287, 289, 290, 291, 292, 293, 294, 295, 329, 330, 331, 332, 333, 334, 335, 336], [0.03321, 0.01059, 0.1208, 0.01537, 0.8695, 0.8655, 0.9129, 0.8064, 0.8756, 0.9532, 0.5649, 0.5967, 0.5536, 0.1327, 0.548, 0.7627, 0.6371, 0.6836, 0.7675, 0.3587, 0.2826, 0.4113, 0.8917, 0.8681, 0.5469, 0.1925, 0.5023, 0.1795, 0.6345]): _vg.add([_i], _w, 'REPLACE')
_vg = ob_cube_005.vertex_groups.new(name='FootRight')
for _i, _w in zip([260, 261, 262, 263, 264, 265, 284, 285, 286, 287, 288, 289, 290, 291, 292, 293, 294, 295, 330, 331, 332, 333, 334, 335, 336], [0.09203, 0.1161, 0.07835, 0.1599, 0.1078, 0.008816, 0.4286, 0.3978, 0.445, 0.8603, 1.007, 0.4511, 0.2329, 0.3598, 0.3067, 0.2142, 0.6302, 0.7143, 0.08811, 0.1138, 0.4507, 0.8041, 0.4973, 0.8168, 0.3588]): _vg.add([_i], _w, 'REPLACE')
_vg = ob_cube_005.vertex_groups.new(name='HipLeft')
for _i, _w in zip([75, 76, 77, 78, 79, 80, 84, 85, 218, 219, 220, 221, 222, 223, 230, 231, 232, 233, 234, 235, 358, 360, 361, 362], [0.01374, 0.2323, 0.5994, 0.2059, 0.218, 0.3829, 0.006056, 0.01756, 0.3981, 0.6819, 0.8719, 0.468, 0.5782, 0.4722, 0.9955, 0.6771, 0.5521, 0.9305, 0.8425, 0.5283, 0.1951, 0.7053, 0.7048, 0.9233]): _vg.add([_i], _w, 'REPLACE')
_vg = ob_cube_005.vertex_groups.new(name='UpperLegLeft')
for _i, _w in zip([78, 79, 80, 85, 218, 219, 221, 222, 223, 231, 232, 233, 234, 235, 236, 237, 238, 239, 240, 241, 358, 360, 361, 362, 363, 364], [0.1734, 0.1223, 0.3478, 0.007313, 0.04031, 0.006964, 0.3843, 0.2701, 0.4277, 0.08648, 0.3671, 0.008886, 0.1341, 0.4607, 0.9651, 0.9701, 0.9819, 0.9082, 0.942, 0.9757, 0.03923, 0.06765, 0.1742, 0.0467, 0.9865, 0.589]): _vg.add([_i], _w, 'REPLACE')
_vg = ob_cube_005.vertex_groups.new(name='LowerLegLeft')
for _i, _w in zip([239, 240, 242, 243, 244, 245, 246, 247, 278, 279, 280, 283, 296, 297, 298, 299, 300, 301, 364, 365, 366, 367, 369, 370, 371], [0.08152, 0.05375, 0.8541, 0.8724, 0.9165, 0.3799, 0.8708, 0.9302, 0.5502, 0.5811, 0.5523, 0.5462, 0.6603, 0.6574, 0.8216, 0.1865, 0.2339, 0.713, 0.407, 0.9012, 0.82, 0.5405, 0.4988, 0.03855, 0.6224]): _vg.add([_i], _w, 'REPLACE')
_vg = ob_cube_005.vertex_groups.new(name='FootLeft')
for _i, _w in zip([242, 243, 244, 245, 246, 247, 278, 279, 280, 281, 282, 283, 296, 297, 298, 299, 300, 301, 365, 366, 367, 368, 369, 370, 371], [0.1239, 0.1196, 0.07501, 0.5975, 0.1124, 0.03984, 0.4478, 0.4168, 0.4463, 1.129, 1.037, 0.452, 0.3365, 0.3387, 0.1703, 0.8111, 0.7603, 0.28, 0.08306, 0.167, 0.4582, 0.9904, 0.5012, 0.955, 0.3733]): _vg.add([_i], _w, 'REPLACE')
_vg = ob_cube_005.vertex_groups.new(name='Sword')
for _i, _w in zip([100, 101, 102, 272, 273, 274, 275, 276, 277], [0.04294, 0.06195, 0.007976, 0.8028, 0.5358, 0.2911, 0.5389, 0.3596, 0.47]): _vg.add([_i], _w, 'REPLACE')
_vg = ob_cube_005.vertex_groups.new(name='Pevis.001')
for _i, _w in zip([61, 71, 75, 76, 77, 78, 79, 80, 83, 84, 85, 175, 176, 185, 189, 192, 194, 197, 198, 199, 202, 218, 220, 221, 223, 224, 227, 229, 231, 232, 249, 250, 319, 321, 326, 356, 361, 378, 379, 380, 382, 383, 384, 386, 388, 390, 391, 392, 393, 394, 395, 399], [0.2493, 0.06923, 0.8967, 0.006072, 0.2124, 0.458, 0.004386, 0.09283, 0.3486, 0.07891, 0.02762, 0.5153, 0.02601, 0.2335, 0.9838, 0.4487, 0.0816, 0.4506, 0.1701, 0.05371, 0.02968, 0.5221, 0.06607, 0.108, 0.02743, 0.1315, 0.1054, 0.02959, 0.2149, 0.06168, 0.05011, 0.02097, 0.001487, 0.5181, 0.009254, 0.15, 0.1036, 0.4102, 0.1082, 0.4503, 0.4358, 0.1086, 0.0627, 0.2025, 0.05349, 0.1625, 0.05308, 0.1828, 0.1159, 0.1798, 0.1062, 0.02572]): _vg.add([_i], _w, 'REPLACE')
_vg = ob_cube_005.vertex_groups.new(name='Pevis.002')
for _i, _w in zip([61, 71, 83, 356, 372, 373, 374, 375, 376, 377, 384, 385, 388, 389, 396, 397, 398, 399], [0.1076, 0.1173, 0.016, 0.1176, 0.5773, 0.4725, 0.808, 0.0478, 0.4815, 0.4649, 0.3413, 0.02178, 0.2963, 0.1015, 0.6263, 0.7971, 0.6149, 0.1981]): _vg.add([_i], _w, 'REPLACE')
_vg = ob_cube_005.vertex_groups.new(name='Pevis.006')
for _i, _w in zip([61, 71, 356, 372, 373, 374, 375, 376, 377, 384, 385, 388, 389, 396, 397, 398, 399, 400, 401, 402, 403, 404, 405, 406, 473, 474], [0.07514, 0.1193, 0.09645, 0.3275, 0.4958, 0.1796, 0.9384, 0.501, 0.5073, 0.5664, 0.9501, 0.6235, 0.8635, 0.318, 0.1941, 0.3582, 0.7405, 1.0, 0.9744, 0.9835, 0.9885, 0.9565, 0.9646, 0.9836, 0.9848, 0.9594]): _vg.add([_i], _w, 'REPLACE')
_vg = ob_cube_005.vertex_groups.new(name='Pevis.008')
for _i, _w in zip([401, 404, 405, 407, 408, 409, 410, 411, 412, 413, 414, 415, 416, 417, 418, 437, 438, 439, 442, 455, 456, 457, 458, 459, 460, 474, 475, 476, 477, 478, 479, 481, 482, 483], [0.001062, 0.03625, 0.02042, 0.9849, 0.9895, 0.9962, 0.9787, 0.9848, 0.9889, 0.7737, 0.6257, 0.8654, 0.1613, 0.1318, 0.7745, 0.1367, 0.4554, 0.4359, 0.1252, 0.5542, 0.5101, 0.2848, 0.02618, 0.08237, 0.2469, 0.03047, 0.9988, 0.9795, 0.8757, 0.005478, 0.4504, 0.04944, 0.01756, 0.5751]): _vg.add([_i], _w, 'REPLACE')
_vg = ob_cube_005.vertex_groups.new(name='Pevis.009')
for _i, _w in zip([413, 414, 415, 416, 417, 418, 437, 438, 439, 440, 441, 442, 455, 456, 457, 458, 459, 460, 477, 478, 479, 480, 481, 482, 483], [0.2261, 0.3743, 0.1347, 0.8385, 0.8681, 0.2253, 0.8632, 0.5446, 0.5641, 1.055, 1.011, 0.8748, 0.4458, 0.4899, 0.7152, 0.9619, 0.9176, 0.753, 0.1243, 0.9722, 0.5496, 0.9974, 0.9503, 0.9662, 0.4249]): _vg.add([_i], _w, 'REPLACE')
_vg = ob_cube_005.vertex_groups.new(name='Pevis.003')
for _i, _w in zip([175, 185, 321, 378, 379, 380, 381, 382, 383, 386, 390, 391, 392, 393, 394, 395], [0.06803, 0.08838, 0.06444, 0.4963, 0.4647, 0.5027, 0.004165, 0.5214, 0.4544, 0.2485, 0.2058, 0.07632, 0.6079, 0.7378, 0.6239, 0.1459]): _vg.add([_i], _w, 'REPLACE')
_vg = ob_cube_005.vertex_groups.new(name='Pevis.005')
for _i, _w in zip([185, 321, 378, 379, 380, 381, 382, 383, 386, 387, 390, 391, 392, 393, 394, 395, 419, 420, 421, 422, 423, 424, 461, 462, 463], [0.09308, 0.03309, 0.06127, 0.4353, 0.04432, 0.9602, 0.0374, 0.4492, 0.4632, 0.9493, 0.5587, 0.8387, 0.1968, 0.1432, 0.1959, 0.693, 0.9653, 0.9745, 0.9788, 0.952, 0.9546, 0.9514, 1.0, 0.977, 0.9557]): _vg.add([_i], _w, 'REPLACE')
_vg = ob_cube_005.vertex_groups.new(name='Pevis.007')
for _i, _w in zip([419, 420, 422, 423, 424, 425, 426, 427, 428, 429, 430, 431, 432, 433, 434, 435, 436, 443, 444, 445, 448, 449, 450, 451, 452, 453, 454, 463, 464, 465, 466, 467, 468, 470, 472], [0.01896, 0.000796, 0.0452, 0.04017, 0.04693, 0.9821, 0.9868, 0.9945, 0.975, 0.9861, 0.9864, 0.7915, 0.8489, 0.8582, 0.1923, 0.2296, 0.783, 0.4807, 0.5631, 0.5604, 0.5412, 0.6588, 0.6368, 0.642, 0.5586, 0.1157, 0.1686, 0.03797, 0.9975, 0.9797, 0.9006, 0.05825, 0.5411, 0.4968, 0.6269]): _vg.add([_i], _w, 'REPLACE')
_vg = ob_cube_005.vertex_groups.new(name='Pevis.010')
for _i, _w in zip([431, 432, 433, 434, 435, 436, 443, 444, 445, 446, 447, 448, 449, 450, 451, 452, 453, 454, 466, 467, 468, 469, 470, 471, 472], [0.2081, 0.1511, 0.1418, 0.8074, 0.7703, 0.2169, 0.5193, 0.4369, 0.4396, 1.089, 1.144, 0.4588, 0.3411, 0.3632, 0.358, 0.4413, 0.8842, 0.8314, 0.09935, 0.9416, 0.4589, 0.9962, 0.5032, 0.9932, 0.3731]): _vg.add([_i], _w, 'REPLACE')
_m = ob_cube_005.modifiers.new('Armature', 'ARMATURE')

# ---- collection membership
col_collection_1.objects.link(ob_cube_002)
col_collection_1.objects.link(ob_cube_001)
col_collection_1.objects.link(ob_cube)
col_collection_1.objects.link(ob_lamp)
col_collection_1.objects.link(ob_camera)
col_collection_1.objects.link(ob_cube_003)
col_collection_1.objects.link(ob_cube_004)
col_collection_1.objects.link(ob_cube_005)

# ---- scene / render settings (as saved in the file)
scene.camera = ob_camera
scene.frame_start = 1; scene.frame_end = 250; scene.frame_set(1)
scene.render.engine = 'BLENDER_EEVEE_NEXT'
scene.render.resolution_percentage = 50
scene.render.dither_intensity = 0.0
scene.cycles.use_denoising = False
scene.cycles.samples = 128
scene.cycles.sampling_pattern = 'TABULATED_SOBOL'
scene.cycles.light_sampling_threshold = 0.0
scene.cycles.use_adaptive_sampling = False
scene.cycles.use_light_tree = False
scene.cycles.blur_glossy = 0.0
scene.cycles.sample_clamp_indirect = 0.0
scene.view_settings.view_transform = 'Standard'
bpy.context.view_layer.update()
